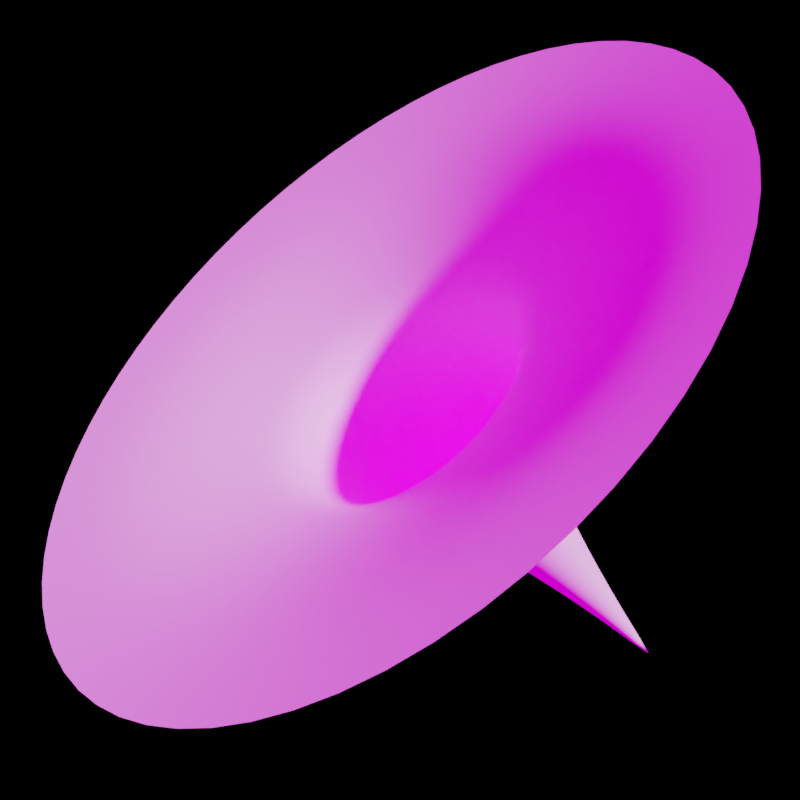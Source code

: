 # Source: wormhole3.blend  (saved by Blender 3.0.42; exported with 4.5.12 LTS)
import bpy
from mathutils import Matrix  # noqa: F401  (used for matrix-valued properties, if any)

bpy.ops.wm.read_factory_settings(use_empty=True)
scene = bpy.context.scene
scene.name = 'Scene'

# ---- collections
col_collection = bpy.data.collections.new('Collection'); scene.collection.children.link(col_collection)

# ---- images (referenced by path relative to the original .blend; pixels are not part of the script)
import os
ASSET_DIR = os.environ.get("B2B_ASSET_DIR", "")  # directory of the original .blend (textures are referenced by path, not embedded)
HERE = os.path.dirname(os.path.abspath(__file__))  # packed textures are extracted next to this script under _unpacked/

def load_image(name, relpath, width, height, colorspace="sRGB"):
    """Load a texture the original file referenced (path relative to the .blend, or extracted next to this script)."""
    p = next((c for c in (os.path.join(HERE, relpath), os.path.join(ASSET_DIR, relpath)) if relpath and os.path.exists(c)), "")
    if p:
        img = bpy.data.images.load(p, check_existing=True)
        img.name = name
    else:  # same state as the original file: an image datablock whose file is absent (Cycles renders it pink)
        img = bpy.data.images.new(name, width, height)
        img.source = "FILE"
        img.filepath = "//" + (relpath or name)
    img.colorspace_settings.name = colorspace
    return img
img_blackwhole_png = load_image('blackwhole.png', 'blackwhole.png', 1024, 1024, 'sRGB')

# ---- materials (node trees are filled in below, after node groups)
mat_wormhole = bpy.data.materials.new('wormhole')
mat_wormhole.use_transparent_shadow = False
mat_wormhole.use_raytrace_refraction = True
mat_wormhole.use_screen_refraction = True
mat_wormhole.thickness_mode = 'SLAB'

# ---- material node trees
mat_wormhole.use_nodes = True; mat_wormhole.node_tree.nodes.clear()
_N = mat_wormhole.node_tree.nodes; _L = mat_wormhole.node_tree.links
n0 = _N.new('ShaderNodeOutputMaterial'); n0.name = 'Material Output'; n0.location = (580, 300)
n1 = _N.new('ShaderNodeTexImage'); n1.name = 'Image Texture'; n1.location = (-445, 278)
n1.image = img_blackwhole_png
n2 = _N.new('ShaderNodeBsdfPrincipled'); n2.name = 'Principled BSDF'; n2.location = (-43, 373)
n2.distribution = 'GGX'
n2.subsurface_method = 'RANDOM_WALK_SKIN'
n2.inputs[3].default_value = 1.45
n2.inputs[28].default_value = 1.0
_L.new(n2.outputs[0], n0.inputs[0])
_L.new(n1.outputs[0], n2.inputs[27])
_L.new(n1.outputs[1], n2.inputs[4])
n0.is_active_output = True

# ---- world
world_world = bpy.data.worlds.new('World'); scene.world = world_world
world_world.use_nodes = True; world_world.node_tree.nodes.clear()
_N = world_world.node_tree.nodes; _L = world_world.node_tree.links
n0 = _N.new('ShaderNodeOutputWorld'); n0.name = 'World Output'; n0.location = (300, 300)
n1 = _N.new('ShaderNodeBackground'); n1.name = 'Background'; n1.location = (10, 300)
n1.inputs[0].default_value = (0.0, 0.0, 0.0, 1.0)
_L.new(n1.outputs[0], n0.inputs[0])
n0.is_active_output = True
world_world.color = (0.05088, 0.05088, 0.05088)
world_world.use_sun_shadow = False
world_world.sun_shadow_jitter_overblur = 0.0

# ---- cameras
cam_camera = bpy.data.cameras.new('Camera')
cam_camera.clip_end = 100.0
cam_camera.ortho_scale = 7.314

# ---- meshes
me_circle = bpy.data.meshes.new('Circle')
me_circle.from_pydata([(-8.136e-08, 0.1988, -15.74), (-0.03879, 0.195, -15.74), (-0.07609, 0.1837, -15.74), (-0.1105, 0.1653, -15.74), (-0.1406, 0.1406, -15.74), (-0.1653, 0.1105, -15.74), (-0.1837, 0.07609, -15.74), (-0.195, 0.03879, -15.74), (-0.1988, 2.575e-07, -15.74), (-0.195, -0.03879, -15.74), (-0.1837, -0.07609, -15.74), (-0.1653, -0.1105, -15.74), (-0.1406, -0.1406, -15.74), (-0.1105, -0.1653, -15.74), (-0.07609, -0.1837, -15.74), (-0.03879, -0.195, -15.74), (-1.658e-08, -0.1988, -15.74), (0.03879, -0.195, -15.74), (0.07609, -0.1837, -15.74), (0.1105, -0.1653, -15.74), (0.1406, -0.1406, -15.74), (0.1653, -0.1105, -15.74), (0.1837, -0.07609, -15.74), (0.195, -0.03879, -15.74), (0.1988, 4.345e-07, -15.74), (0.195, 0.03879, -15.74), (0.1837, 0.07609, -15.74), (0.1653, 0.1105, -15.74), (0.1406, 0.1406, -15.74), (0.1105, 0.1653, -15.74), (0.07609, 0.1837, -15.74), (0.03879, 0.195, -15.74), (6.632e-08, 1.192e-07, -17.29), (-6.963e-08, 0.3761, -14.47), (-0.07337, 0.3688, -14.47), (-0.1439, 0.3474, -14.47), (-0.2089, 0.3127, -14.47), (-0.2659, 0.2659, -14.47), (-0.3127, 0.2089, -14.47), (-0.3474, 0.1439, -14.47), (-0.3688, 0.07337, -14.47), (-0.3761, 2.086e-07, -14.47), (-0.3688, -0.07336, -14.47), (-0.3474, -0.1439, -14.47), (-0.3127, -0.2089, -14.47), (-0.2659, -0.2659, -14.47), (-0.2089, -0.3127, -14.47), (-0.1439, -0.3474, -14.47), (-0.07337, -0.3688, -14.47), (5.29e-08, -0.3761, -14.47), (0.07337, -0.3688, -14.47), (0.1439, -0.3474, -14.47), (0.2089, -0.3127, -14.47), (0.2659, -0.2659, -14.47), (0.3127, -0.2089, -14.47), (0.3474, -0.1439, -14.47), (0.3688, -0.07336, -14.47), (0.3761, 5.433e-07, -14.47), (0.3688, 0.07337, -14.47), (0.3474, 0.1439, -14.47), (0.3127, 0.2089, -14.47), (0.2659, 0.2659, -14.47), (0.2089, 0.3127, -14.47), (0.1439, 0.3474, -14.47), (0.07336, 0.3688, -14.47), (-4.509e-08, 0.5192, -13.52), (-0.1013, 0.5093, -13.52), (-0.1987, 0.4797, -13.52), (-0.2885, 0.4317, -13.52), (-0.3672, 0.3672, -13.52), (-0.4317, 0.2885, -13.52), (-0.4797, 0.1987, -13.52), (-0.5093, 0.1013, -13.52), (-0.5192, 1.779e-07, -13.52), (-0.5093, -0.1013, -13.52), (-0.4797, -0.1987, -13.52), (-0.4317, -0.2885, -13.52), (-0.3672, -0.3672, -13.52), (-0.2885, -0.4317, -13.52), (-0.1987, -0.4797, -13.52), (-0.1013, -0.5093, -13.52), (1.241e-07, -0.5192, -13.52), (0.1013, -0.5093, -13.52), (0.1987, -0.4797, -13.52), (0.2885, -0.4317, -13.52), (0.3672, -0.3672, -13.52), (0.4317, -0.2885, -13.52), (0.4797, -0.1987, -13.52), (0.5093, -0.1013, -13.52), (0.5192, 6.401e-07, -13.52), (0.5093, 0.1013, -13.52), (0.4797, 0.1987, -13.52), (0.4317, 0.2885, -13.52), (0.3672, 0.3672, -13.52), (0.2885, 0.4317, -13.52), (0.1987, 0.4797, -13.52), (0.1013, 0.5093, -13.52), (-3.23e-08, 0.6699, -12.58), (-0.1307, 0.657, -12.58), (-0.2564, 0.6189, -12.58), (-0.3722, 0.557, -12.58), (-0.4737, 0.4737, -12.58), (-0.557, 0.3722, -12.58), (-0.6189, 0.2564, -12.58), (-0.657, 0.1307, -12.58), (-0.6699, 1.388e-07, -12.58), (-0.657, -0.1307, -12.58), (-0.6189, -0.2564, -12.58), (-0.557, -0.3722, -12.58), (-0.4737, -0.4737, -12.58), (-0.3722, -0.557, -12.58), (-0.2564, -0.6189, -12.58), (-0.1307, -0.657, -12.58), (1.86e-07, -0.6699, -12.58), (0.1307, -0.657, -12.58), (0.2564, -0.6189, -12.58), (0.3722, -0.557, -12.58), (0.4737, -0.4737, -12.58), (0.557, -0.3722, -12.58), (0.6189, -0.2564, -12.58), (0.657, -0.1307, -12.58), (0.6699, 7.35e-07, -12.58), (0.657, 0.1307, -12.58), (0.6189, 0.2564, -12.58), (0.557, 0.3722, -12.58), (0.4737, 0.4737, -12.58), (0.3722, 0.557, -12.58), (0.2564, 0.6189, -12.58), (0.1307, 0.657, -12.58), (-8.952e-09, 0.8257, -11.69), (-0.1611, 0.8098, -11.69), (-0.316, 0.7628, -11.69), (-0.4587, 0.6865, -11.69), (-0.5838, 0.5838, -11.69), (-0.6865, 0.4587, -11.69), (-0.7628, 0.316, -11.69), (-0.8098, 0.1611, -11.69), (-0.8257, 1.026e-07, -11.69), (-0.8098, -0.1611, -11.69), (-0.7628, -0.316, -11.69), (-0.6865, -0.4587, -11.69), (-0.5838, -0.5838, -11.69), (-0.4587, -0.6865, -11.69), (-0.316, -0.7628, -11.69), (-0.1611, -0.8098, -11.69), (2.601e-07, -0.8257, -11.69), (0.1611, -0.8098, -11.69), (0.316, -0.7628, -11.69), (0.4587, -0.6865, -11.69), (0.5838, -0.5838, -11.69), (0.6865, -0.4587, -11.69), (0.7628, -0.316, -11.69), (0.8098, -0.1611, -11.69), (0.8257, 8.375e-07, -11.69), (0.8098, 0.1611, -11.69), (0.7628, 0.316, -11.69), (0.6865, 0.4587, -11.69), (0.5838, 0.5838, -11.69), (0.4587, 0.6865, -11.69), (0.316, 0.7628, -11.69), (0.1611, 0.8098, -11.69), (1.606e-08, 0.9938, -10.79), (-0.1939, 0.9747, -10.79), (-0.3803, 0.9182, -10.79), (-0.5521, 0.8263, -10.79), (-0.7027, 0.7027, -10.79), (-0.8263, 0.5521, -10.79), (-0.9182, 0.3803, -10.79), (-0.9747, 0.1939, -10.79), (-0.9938, 6.508e-08, -10.79), (-0.9747, -0.1939, -10.79), (-0.9182, -0.3803, -10.79), (-0.8263, -0.5521, -10.79), (-0.7027, -0.7027, -10.79), (-0.5521, -0.8263, -10.79), (-0.3803, -0.9182, -10.79), (-0.1939, -0.9747, -10.79), (3.399e-07, -0.9938, -10.79), (0.1939, -0.9747, -10.79), (0.3803, -0.9182, -10.79), (0.5521, -0.8263, -10.79), (0.7027, -0.7027, -10.79), (0.8263, -0.5521, -10.79), (0.9182, -0.3803, -10.79), (0.9747, -0.1939, -10.79), (0.9938, 9.497e-07, -10.79), (0.9747, 0.1939, -10.79), (0.9182, 0.3803, -10.79), (0.8263, 0.5521, -10.79), (0.7027, 0.7027, -10.79), (0.5521, 0.8263, -10.79), (0.3803, 0.9182, -10.79), (0.1939, 0.9747, -10.79), (4.942e-08, 1.173, -9.911), (-0.2288, 1.15, -9.911), (-0.4489, 1.084, -9.911), (-0.6517, 0.9753, -9.911), (-0.8294, 0.8294, -9.911), (-0.9753, 0.6517, -9.911), (-1.084, 0.4489, -9.911), (-1.15, 0.2288, -9.911), (-1.173, 2.208e-08, -9.911), (-1.15, -0.2288, -9.911), (-1.084, -0.4489, -9.911), (-0.9753, -0.6517, -9.911), (-0.8294, -0.8294, -9.911), (-0.6517, -0.9753, -9.911), (-0.4489, -1.084, -9.911), (-0.2288, -1.15, -9.911), (4.316e-07, -1.173, -9.911), (0.2288, -1.15, -9.911), (0.4489, -1.084, -9.911), (0.6517, -0.9753, -9.911), (0.8294, -0.8294, -9.911), (0.9753, -0.6517, -9.911), (1.084, -0.4489, -9.911), (1.15, -0.2288, -9.911), (1.173, 1.066e-06, -9.911), (1.15, 0.2288, -9.911), (1.084, 0.4489, -9.911), (0.9753, 0.6517, -9.911), (0.8294, 0.8294, -9.911), (0.6517, 0.9753, -9.911), (0.4489, 1.084, -9.911), (0.2288, 1.15, -9.911), (8.101e-08, 1.355, -9.1), (-0.2643, 1.329, -9.1), (-0.5184, 1.251, -9.1), (-0.7525, 1.126, -9.1), (-0.9578, 0.9578, -9.1), (-1.126, 0.7525, -9.1), (-1.251, 0.5184, -9.1), (-1.329, 0.2643, -9.1), (-1.355, -2.352e-08, -9.1), (-1.329, -0.2643, -9.1), (-1.251, -0.5184, -9.1), (-1.126, -0.7525, -9.1), (-0.9578, -0.9578, -9.1), (-0.7525, -1.126, -9.1), (-0.5184, -1.251, -9.1), (-0.2643, -1.329, -9.1), (5.224e-07, -1.355, -9.1), (0.2643, -1.329, -9.1), (0.5184, -1.251, -9.1), (0.7525, -1.126, -9.1), (0.9578, -0.9578, -9.1), (1.126, -0.7525, -9.1), (1.251, -0.5184, -9.1), (1.329, -0.2643, -9.1), (1.355, 1.182e-06, -9.1), (1.329, 0.2643, -9.1), (1.251, 0.5184, -9.1), (1.126, 0.7525, -9.1), (0.9578, 0.9578, -9.1), (0.7525, 1.126, -9.1), (0.5184, 1.251, -9.1), (0.2643, 1.329, -9.1), (9.829e-08, 1.549, -8.312), (-0.3023, 1.52, -8.312), (-0.5929, 1.431, -8.312), (-0.8608, 1.288, -8.312), (-1.096, 1.096, -8.312), (-1.288, 0.8608, -8.312), (-1.431, 0.5929, -8.312), (-1.52, 0.3023, -8.312), (-1.549, -7.297e-08, -8.312), (-1.52, -0.3023, -8.312), (-1.431, -0.5929, -8.312), (-1.288, -0.8608, -8.312), (-1.096, -1.096, -8.312), (-0.8608, -1.288, -8.312), (-0.5929, -1.431, -8.312), (-0.3023, -1.52, -8.312), (6.031e-07, -1.549, -8.312), (0.3023, -1.52, -8.312), (0.5929, -1.431, -8.312), (0.8608, -1.288, -8.312), (1.096, -1.096, -8.312), (1.288, -0.8608, -8.312), (1.431, -0.5929, -8.312), (1.52, -0.3023, -8.312), (1.549, 1.306e-06, -8.312), (1.52, 0.3023, -8.312), (1.431, 0.5929, -8.312), (1.288, 0.8608, -8.312), (1.096, 1.096, -8.312), (0.8608, 1.288, -8.312), (0.5929, 1.431, -8.312), (0.3023, 1.52, -8.312), (1.37e-07, 1.817, -7.355), (-0.3545, 1.782, -7.355), (-0.6955, 1.679, -7.355), (-1.01, 1.511, -7.355), (-1.285, 1.285, -7.355), (-1.511, 1.01, -7.355), (-1.679, 0.6955, -7.355), (-1.782, 0.3545, -7.355), (-1.817, -1.474e-07, -7.355), (-1.782, -0.3545, -7.355), (-1.679, -0.6955, -7.355), (-1.511, -1.01, -7.355), (-1.285, -1.285, -7.355), (-1.01, -1.511, -7.355), (-0.6955, -1.679, -7.355), (-0.3545, -1.782, -7.355), (7.292e-07, -1.817, -7.355), (0.3545, -1.782, -7.355), (0.6955, -1.679, -7.355), (1.01, -1.511, -7.355), (1.285, -1.285, -7.355), (1.511, -1.01, -7.355), (1.679, -0.6955, -7.355), (1.782, -0.3545, -7.355), (1.817, 1.47e-06, -7.355), (1.782, 0.3545, -7.355), (1.679, 0.6955, -7.355), (1.511, 1.01, -7.355), (1.285, 1.285, -7.355), (1.01, 1.511, -7.355), (0.6954, 1.679, -7.355), (0.3545, 1.782, -7.355), (1.592e-07, 2.09, -6.522), (-0.4078, 2.05, -6.522), (-0.7999, 1.931, -6.522), (-1.161, 1.738, -6.522), (-1.478, 1.478, -6.522), (-1.738, 1.161, -6.522), (-1.931, 0.7999, -6.522), (-2.05, 0.4078, -6.522), (-2.09, -2.149e-07, -6.522), (-2.05, -0.4078, -6.522), (-1.931, -0.7999, -6.522), (-1.738, -1.161, -6.522), (-1.478, -1.478, -6.522), (-1.161, -1.738, -6.522), (-0.7999, -1.931, -6.522), (-0.4078, -2.05, -6.522), (8.403e-07, -2.09, -6.522), (0.4078, -2.05, -6.522), (0.7999, -1.931, -6.522), (1.161, -1.738, -6.522), (1.478, -1.478, -6.522), (1.738, -1.161, -6.522), (1.931, -0.7999, -6.522), (2.05, -0.4078, -6.522), (2.09, 1.646e-06, -6.522), (2.05, 0.4078, -6.522), (1.931, 0.7999, -6.522), (1.738, 1.161, -6.522), (1.478, 1.478, -6.522), (1.161, 1.738, -6.522), (0.7999, 1.931, -6.522), (0.4078, 2.05, -6.522), (2.041e-07, 2.408, -5.717), (-0.4697, 2.361, -5.717), (-0.9213, 2.224, -5.717), (-1.338, 2.002, -5.717), (-1.702, 1.702, -5.717), (-2.002, 1.338, -5.717), (-2.224, 0.9213, -5.717), (-2.361, 0.4697, -5.717), (-2.408, -2.939e-07, -5.717), (-2.361, -0.4697, -5.717), (-2.224, -0.9213, -5.717), (-2.002, -1.338, -5.717), (-1.702, -1.702, -5.717), (-1.338, -2.002, -5.717), (-0.9213, -2.224, -5.717), (-0.4697, -2.361, -5.717), (9.885e-07, -2.408, -5.717), (0.4697, -2.361, -5.717), (0.9213, -2.224, -5.717), (1.338, -2.002, -5.717), (1.702, -1.702, -5.717), (2.002, -1.338, -5.717), (2.224, -0.9213, -5.717), (2.361, -0.4697, -5.717), (2.408, 1.849e-06, -5.717), (2.361, 0.4697, -5.717), (2.224, 0.9213, -5.717), (2.002, 1.338, -5.717), (1.702, 1.702, -5.717), (1.338, 2.002, -5.717), (0.9213, 2.224, -5.717), (0.4697, 2.361, -5.717), (2.601e-07, 2.761, -5.007), (-0.5387, 2.708, -5.007), (-1.057, 2.551, -5.007), (-1.534, 2.296, -5.007), (-1.953, 1.953, -5.007), (-2.296, 1.534, -5.007), (-2.551, 1.057, -5.007), (-2.708, 0.5387, -5.007), (-2.761, -3.918e-07, -5.007), (-2.708, -0.5387, -5.007), (-2.551, -1.057, -5.007), (-2.296, -1.534, -5.007), (-1.953, -1.953, -5.007), (-1.534, -2.296, -5.007), (-1.057, -2.551, -5.007), (-0.5387, -2.708, -5.007), (1.16e-06, -2.761, -5.007), (0.5387, -2.708, -5.007), (1.057, -2.551, -5.007), (1.534, -2.296, -5.007), (1.953, -1.953, -5.007), (2.296, -1.534, -5.007), (2.551, -1.057, -5.007), (2.708, -0.5387, -5.007), (2.761, 2.066e-06, -5.007), (2.708, 0.5387, -5.007), (2.551, 1.057, -5.007), (2.296, 1.534, -5.007), (1.953, 1.953, -5.007), (1.534, 2.296, -5.007), (1.057, 2.551, -5.007), (0.5387, 2.708, -5.007), (3.171e-07, 3.194, -4.382), (-0.6231, 3.132, -4.382), (-1.222, 2.951, -4.382), (-1.774, 2.655, -4.382), (-2.258, 2.258, -4.382), (-2.655, 1.774, -4.382), (-2.951, 1.222, -4.382), (-3.132, 0.6231, -4.382), (-3.194, -4.94e-07, -4.382), (-3.132, -0.6231, -4.382), (-2.951, -1.222, -4.382), (-2.655, -1.774, -4.382), (-2.258, -2.258, -4.382), (-1.774, -2.655, -4.382), (-1.222, -2.951, -4.382), (-0.6231, -3.132, -4.382), (1.358e-06, -3.194, -4.382), (0.6231, -3.132, -4.382), (1.222, -2.951, -4.382), (1.774, -2.655, -4.382), (2.258, -2.258, -4.382), (2.655, -1.774, -4.382), (2.951, -1.222, -4.382), (3.132, -0.6231, -4.382), (3.194, 2.349e-06, -4.382), (3.132, 0.6231, -4.382), (2.951, 1.222, -4.382), (2.655, 1.774, -4.382), (2.258, 2.258, -4.382), (1.774, 2.655, -4.382), (1.222, 2.951, -4.382), (0.6231, 3.132, -4.382), (3.945e-07, 3.665, -3.977), (-0.7151, 3.595, -3.977), (-1.403, 3.386, -3.977), (-2.036, 3.048, -3.977), (-2.592, 2.592, -3.977), (-3.048, 2.036, -3.977), (-3.386, 1.403, -3.977), (-3.595, 0.7151, -3.977), (-3.665, -5.967e-07, -3.977), (-3.595, -0.7151, -3.977), (-3.386, -1.403, -3.977), (-3.048, -2.036, -3.977), (-2.592, -2.592, -3.977), (-2.036, -3.048, -3.977), (-1.403, -3.386, -3.977), (-0.7151, -3.595, -3.977), (1.589e-06, -3.665, -3.977), (0.7151, -3.595, -3.977), (1.403, -3.386, -3.977), (2.036, -3.048, -3.977), (2.592, -2.592, -3.977), (3.048, -2.036, -3.977), (3.386, -1.403, -3.977), (3.595, -0.7151, -3.977), (3.665, 2.666e-06, -3.977), (3.595, 0.7151, -3.977), (3.386, 1.403, -3.977), (3.048, 2.036, -3.977), (2.592, 2.592, -3.977), (2.036, 3.048, -3.977), (1.403, 3.386, -3.977), (0.7151, 3.595, -3.977), (4.557e-07, 4.155, -3.758), (-0.8106, 4.075, -3.758), (-1.59, 3.839, -3.758), (-2.308, 3.455, -3.758), (-2.938, 2.938, -3.758), (-3.455, 2.308, -3.758), (-3.839, 1.59, -3.758), (-4.075, 0.8106, -3.758), (-4.155, -7.053e-07, -3.758), (-4.075, -0.8106, -3.758), (-3.839, -1.59, -3.758), (-3.455, -2.308, -3.758), (-2.938, -2.938, -3.758), (-2.308, -3.455, -3.758), (-1.59, -3.839, -3.758), (-0.8106, -4.075, -3.758), (1.81e-06, -4.155, -3.758), (0.8106, -4.075, -3.758), (1.59, -3.839, -3.758), (2.308, -3.455, -3.758), (2.938, -2.938, -3.758), (3.455, -2.308, -3.758), (3.839, -1.59, -3.758), (4.075, -0.8106, -3.758), (4.155, 2.993e-06, -3.758), (4.075, 0.8106, -3.758), (3.839, 1.59, -3.758), (3.455, 2.308, -3.758), (2.938, 2.938, -3.758), (2.308, 3.455, -3.758), (1.59, 3.839, -3.758), (0.8106, 4.075, -3.758), (5.276e-07, 4.702, -3.526), (-0.9172, 4.611, -3.526), (-1.799, 4.344, -3.526), (-2.612, 3.909, -3.526), (-3.324, 3.324, -3.526), (-3.909, 2.612, -3.526), (-4.344, 1.799, -3.526), (-4.611, 0.9172, -3.526), (-4.702, -8.274e-07, -3.526), (-4.611, -0.9172, -3.526), (-4.344, -1.799, -3.526), (-3.909, -2.612, -3.526), (-3.324, -3.324, -3.526), (-2.612, -3.909, -3.526), (-1.799, -4.344, -3.526), (-0.9172, -4.611, -3.526), (2.06e-06, -4.702, -3.526), (0.9172, -4.611, -3.526), (1.799, -4.344, -3.526), (2.612, -3.909, -3.526), (3.324, -3.324, -3.526), (3.909, -2.612, -3.526), (4.344, -1.799, -3.526), (4.611, -0.9172, -3.526), (4.702, 3.357e-06, -3.526), (4.611, 0.9172, -3.526), (4.344, 1.799, -3.526), (3.909, 2.612, -3.526), (3.324, 3.324, -3.526), (2.612, 3.909, -3.526), (1.799, 4.344, -3.526), (0.9172, 4.611, -3.526), (5.903e-07, 5.278, -3.289), (-1.03, 5.177, -3.289), (-2.02, 4.876, -3.289), (-2.932, 4.389, -3.289), (-3.732, 3.732, -3.289), (-4.389, 2.932, -3.289), (-4.876, 2.02, -3.289), (-5.177, 1.03, -3.289), (-5.278, -9.417e-07, -3.289), (-5.177, -1.03, -3.289), (-4.876, -2.02, -3.289), (-4.389, -2.932, -3.289), (-3.732, -3.732, -3.289), (-2.932, -4.389, -3.289), (-2.02, -4.876, -3.289), (-1.03, -5.177, -3.289), (2.31e-06, -5.278, -3.289), (1.03, -5.177, -3.289), (2.02, -4.876, -3.289), (2.932, -4.389, -3.289), (3.732, -3.732, -3.289), (4.389, -2.932, -3.289), (4.876, -2.02, -3.289), (5.177, -1.03, -3.289), (5.278, 3.756e-06, -3.289), (5.177, 1.03, -3.289), (4.876, 2.02, -3.289), (4.389, 2.932, -3.289), (3.732, 3.732, -3.289), (2.932, 4.389, -3.289), (2.02, 4.876, -3.289), (1.03, 5.177, -3.289), (6.614e-07, 5.986, -3.017), (-1.168, 5.871, -3.017), (-2.291, 5.53, -3.017), (-3.326, 4.977, -3.017), (-4.233, 4.233, -3.017), (-4.977, 3.326, -3.017), (-5.53, 2.291, -3.017), (-5.871, 1.168, -3.017), (-5.986, -1.102e-06, -3.017), (-5.871, -1.168, -3.017), (-5.53, -2.291, -3.017), (-4.977, -3.326, -3.017), (-4.233, -4.233, -3.017), (-3.326, -4.977, -3.017), (-2.291, -5.53, -3.017), (-1.168, -5.871, -3.017), (2.612e-06, -5.986, -3.017), (1.168, -5.871, -3.017), (2.291, -5.53, -3.017), (3.326, -4.977, -3.017), (4.233, -4.233, -3.017), (4.977, -3.326, -3.017), (5.53, -2.291, -3.017), (5.871, -1.168, -3.017), (5.986, 4.226e-06, -3.017), (5.871, 1.168, -3.017), (5.53, 2.291, -3.017), (4.977, 3.326, -3.017), (4.233, 4.233, -3.017), (3.326, 4.977, -3.017), (2.291, 5.53, -3.017), (1.168, 5.871, -3.017), (7.579e-07, 6.813, -2.736), (-1.329, 6.682, -2.736), (-2.607, 6.294, -2.736), (-3.785, 5.665, -2.736), (-4.817, 4.817, -2.736), (-5.665, 3.785, -2.736), (-6.294, 2.607, -2.736), (-6.682, 1.329, -2.736), (-6.813, -1.287e-06, -2.736), (-6.682, -1.329, -2.736), (-6.294, -2.607, -2.736), (-5.665, -3.785, -2.736), (-4.817, -4.817, -2.736), (-3.785, -5.665, -2.736), (-2.607, -6.294, -2.736), (-1.329, -6.682, -2.736), (2.978e-06, -6.813, -2.736), (1.329, -6.682, -2.736), (2.607, -6.294, -2.736), (3.785, -5.665, -2.736), (4.817, -4.817, -2.736), (5.665, -3.785, -2.736), (6.294, -2.607, -2.736), (6.682, -1.329, -2.736), (6.813, 4.777e-06, -2.736), (6.682, 1.329, -2.736), (6.294, 2.607, -2.736), (5.665, 3.785, -2.736), (4.817, 4.817, -2.736), (3.785, 5.665, -2.736), (2.607, 6.294, -2.736), (1.329, 6.682, -2.736), (8.551e-07, 7.674, -2.498), (-1.497, 7.526, -2.498), (-2.937, 7.089, -2.498), (-4.263, 6.38, -2.498), (-5.426, 5.426, -2.498), (-6.38, 4.263, -2.498), (-7.089, 2.937, -2.498), (-7.526, 1.497, -2.498), (-7.674, -1.457e-06, -2.498), (-7.526, -1.497, -2.498), (-7.089, -2.937, -2.498), (-6.38, -4.263, -2.498), (-5.426, -5.426, -2.498), (-4.263, -6.38, -2.498), (-2.937, -7.089, -2.498), (-1.497, -7.526, -2.498), (3.355e-06, -7.674, -2.498), (1.497, -7.526, -2.498), (2.937, -7.089, -2.498), (4.263, -6.38, -2.498), (5.426, -5.426, -2.498), (6.38, -4.263, -2.498), (7.089, -2.937, -2.498), (7.526, -1.497, -2.498), (7.674, 5.373e-06, -2.498), (7.526, 1.497, -2.498), (7.089, 2.937, -2.498), (6.38, 4.263, -2.498), (5.426, 5.426, -2.498), (4.263, 6.38, -2.498), (2.937, 7.089, -2.498), (1.497, 7.526, -2.498), (9.951e-07, 8.701, -2.295), (-1.698, 8.534, -2.295), (-3.33, 8.039, -2.295), (-4.834, 7.235, -2.295), (-6.153, 6.153, -2.295), (-7.235, 4.834, -2.295), (-8.039, 3.33, -2.295), (-8.534, 1.698, -2.295), (-8.701, -1.632e-06, -2.295), (-8.534, -1.698, -2.295), (-8.039, -3.33, -2.295), (-7.235, -4.834, -2.295), (-6.153, -6.153, -2.295), (-4.834, -7.235, -2.295), (-3.33, -8.039, -2.295), (-1.698, -8.534, -2.295), (3.83e-06, -8.701, -2.295), (1.698, -8.534, -2.295), (3.33, -8.039, -2.295), (4.834, -7.235, -2.295), (6.153, -6.153, -2.295), (7.235, -4.834, -2.295), (8.039, -3.33, -2.295), (8.534, -1.698, -2.295), (8.701, 6.113e-06, -2.295), (8.534, 1.698, -2.295), (8.039, 3.33, -2.295), (7.235, 4.834, -2.295), (6.153, 6.153, -2.295), (4.834, 7.235, -2.295), (3.33, 8.039, -2.295), (1.698, 8.534, -2.295), (1.045e-06, 9.764, -2.117), (-1.905, 9.577, -2.117), (-3.737, 9.021, -2.117), (-5.425, 8.119, -2.117), (-6.904, 6.904, -2.117), (-8.119, 5.425, -2.117), (-9.021, 3.737, -2.117), (-9.577, 1.905, -2.117), (-9.764, -1.836e-06, -2.117), (-9.577, -1.905, -2.117), (-9.021, -3.737, -2.117), (-8.119, -5.425, -2.117), (-6.904, -6.904, -2.117), (-5.425, -8.119, -2.117), (-3.737, -9.021, -2.117), (-1.905, -9.577, -2.117), (4.227e-06, -9.764, -2.117), (1.905, -9.577, -2.117), (3.737, -9.021, -2.117), (5.425, -8.119, -2.117), (6.904, -6.904, -2.117), (8.119, -5.425, -2.117), (9.021, -3.737, -2.117), (9.577, -1.905, -2.117), (9.764, 6.856e-06, -2.117), (9.577, 1.905, -2.117), (9.021, 3.737, -2.117), (8.119, 5.425, -2.117), (6.904, 6.904, -2.117), (5.425, 8.119, -2.117), (3.737, 9.021, -2.117), (1.905, 9.577, -2.117)], [], [(15, 16, 32), (0, 1, 32), (1, 2, 32), (2, 3, 32), (3, 4, 32), (4, 5, 32), (5, 6, 32), (6, 7, 32), (7, 8, 32), (8, 9, 32), (9, 10, 32), (10, 11, 32), (11, 12, 32), (12, 13, 32), (13, 14, 32), (14, 15, 32), (31, 0, 32), (32, 16, 17), (17, 18, 32), (18, 19, 32), (19, 20, 32), (20, 21, 32), (21, 22, 32), (22, 23, 32), (23, 24, 32), (24, 25, 32), (25, 26, 32), (26, 27, 32), (27, 28, 32), (28, 29, 32), (29, 30, 32), (30, 31, 32), (26, 25, 58, 59), (13, 12, 45, 46), (27, 26, 59, 60), (14, 13, 46, 47), (1, 0, 33, 34), (28, 27, 60, 61), (15, 14, 47, 48), (2, 1, 34, 35), (29, 28, 61, 62), (16, 15, 48, 49), (3, 2, 35, 36), (30, 29, 62, 63), (17, 16, 49, 50), (4, 3, 36, 37), (31, 30, 63, 64), (18, 17, 50, 51), (5, 4, 37, 38), (0, 31, 64, 33), (19, 18, 51, 52), (6, 5, 38, 39), (20, 19, 52, 53), (7, 6, 39, 40), (21, 20, 53, 54), (8, 7, 40, 41), (22, 21, 54, 55), (9, 8, 41, 42), (23, 22, 55, 56), (10, 9, 42, 43), (24, 23, 56, 57), (11, 10, 43, 44), (25, 24, 57, 58), (12, 11, 44, 45), (35, 34, 66, 67), (62, 61, 93, 94), (49, 48, 80, 81), (36, 35, 67, 68), (63, 62, 94, 95), (50, 49, 81, 82), (37, 36, 68, 69), (64, 63, 95, 96), (51, 50, 82, 83), (38, 37, 69, 70), (33, 64, 96, 65), (52, 51, 83, 84), (39, 38, 70, 71), (53, 52, 84, 85), (40, 39, 71, 72), (54, 53, 85, 86), (41, 40, 72, 73), (55, 54, 86, 87), (42, 41, 73, 74), (56, 55, 87, 88), (43, 42, 74, 75), (57, 56, 88, 89), (44, 43, 75, 76), (58, 57, 89, 90), (45, 44, 76, 77), (59, 58, 90, 91), (46, 45, 77, 78), (60, 59, 91, 92), (47, 46, 78, 79), (34, 33, 65, 66), (61, 60, 92, 93), (48, 47, 79, 80), (70, 69, 101, 102), (65, 96, 128, 97), (84, 83, 115, 116), (71, 70, 102, 103), (85, 84, 116, 117), (72, 71, 103, 104), (86, 85, 117, 118), (73, 72, 104, 105), (87, 86, 118, 119), (74, 73, 105, 106), (88, 87, 119, 120), (75, 74, 106, 107), (89, 88, 120, 121), (76, 75, 107, 108), (90, 89, 121, 122), (77, 76, 108, 109), (91, 90, 122, 123), (78, 77, 109, 110), (92, 91, 123, 124), (79, 78, 110, 111), (66, 65, 97, 98), (93, 92, 124, 125), (80, 79, 111, 112), (67, 66, 98, 99), (94, 93, 125, 126), (81, 80, 112, 113), (68, 67, 99, 100), (95, 94, 126, 127), (82, 81, 113, 114), (69, 68, 100, 101), (96, 95, 127, 128), (83, 82, 114, 115), (105, 104, 136, 137), (119, 118, 150, 151), (106, 105, 137, 138), (120, 119, 151, 152), (107, 106, 138, 139), (121, 120, 152, 153), (108, 107, 139, 140), (122, 121, 153, 154), (109, 108, 140, 141), (123, 122, 154, 155), (110, 109, 141, 142), (124, 123, 155, 156), (111, 110, 142, 143), (98, 97, 129, 130), (125, 124, 156, 157), (112, 111, 143, 144), (99, 98, 130, 131), (126, 125, 157, 158), (113, 112, 144, 145), (100, 99, 131, 132), (127, 126, 158, 159), (114, 113, 145, 146), (101, 100, 132, 133), (128, 127, 159, 160), (115, 114, 146, 147), (102, 101, 133, 134), (97, 128, 160, 129), (116, 115, 147, 148), (103, 102, 134, 135), (117, 116, 148, 149), (104, 103, 135, 136), (118, 117, 149, 150), (140, 139, 171, 172), (154, 153, 185, 186), (141, 140, 172, 173), (155, 154, 186, 187), (142, 141, 173, 174), (156, 155, 187, 188), (143, 142, 174, 175), (130, 129, 161, 162), (157, 156, 188, 189), (144, 143, 175, 176), (131, 130, 162, 163), (158, 157, 189, 190), (145, 144, 176, 177), (132, 131, 163, 164), (159, 158, 190, 191), (146, 145, 177, 178), (133, 132, 164, 165), (160, 159, 191, 192), (147, 146, 178, 179), (134, 133, 165, 166), (129, 160, 192, 161), (148, 147, 179, 180), (135, 134, 166, 167), (149, 148, 180, 181), (136, 135, 167, 168), (150, 149, 181, 182), (137, 136, 168, 169), (151, 150, 182, 183), (138, 137, 169, 170), (152, 151, 183, 184), (139, 138, 170, 171), (153, 152, 184, 185), (175, 174, 206, 207), (162, 161, 193, 194), (189, 188, 220, 221), (176, 175, 207, 208), (163, 162, 194, 195), (190, 189, 221, 222), (177, 176, 208, 209), (164, 163, 195, 196), (191, 190, 222, 223), (178, 177, 209, 210), (165, 164, 196, 197), (192, 191, 223, 224), (179, 178, 210, 211), (166, 165, 197, 198), (161, 192, 224, 193), (180, 179, 211, 212), (167, 166, 198, 199), (181, 180, 212, 213), (168, 167, 199, 200), (182, 181, 213, 214), (169, 168, 200, 201), (183, 182, 214, 215), (170, 169, 201, 202), (184, 183, 215, 216), (171, 170, 202, 203), (185, 184, 216, 217), (172, 171, 203, 204), (186, 185, 217, 218), (173, 172, 204, 205), (187, 186, 218, 219), (174, 173, 205, 206), (188, 187, 219, 220), (210, 209, 241, 242), (197, 196, 228, 229), (224, 223, 255, 256), (211, 210, 242, 243), (198, 197, 229, 230), (193, 224, 256, 225), (212, 211, 243, 244), (199, 198, 230, 231), (213, 212, 244, 245), (200, 199, 231, 232), (214, 213, 245, 246), (201, 200, 232, 233), (215, 214, 246, 247), (202, 201, 233, 234), (216, 215, 247, 248), (203, 202, 234, 235), (217, 216, 248, 249), (204, 203, 235, 236), (218, 217, 249, 250), (205, 204, 236, 237), (219, 218, 250, 251), (206, 205, 237, 238), (220, 219, 251, 252), (207, 206, 238, 239), (194, 193, 225, 226), (221, 220, 252, 253), (208, 207, 239, 240), (195, 194, 226, 227), (222, 221, 253, 254), (209, 208, 240, 241), (196, 195, 227, 228), (223, 222, 254, 255), (245, 244, 276, 277), (232, 231, 263, 264), (246, 245, 277, 278), (233, 232, 264, 265), (247, 246, 278, 279), (234, 233, 265, 266), (248, 247, 279, 280), (235, 234, 266, 267), (249, 248, 280, 281), (236, 235, 267, 268), (250, 249, 281, 282), (237, 236, 268, 269), (251, 250, 282, 283), (238, 237, 269, 270), (252, 251, 283, 284), (239, 238, 270, 271), (226, 225, 257, 258), (253, 252, 284, 285), (240, 239, 271, 272), (227, 226, 258, 259), (254, 253, 285, 286), (241, 240, 272, 273), (228, 227, 259, 260), (255, 254, 286, 287), (242, 241, 273, 274), (229, 228, 260, 261), (256, 255, 287, 288), (243, 242, 274, 275), (230, 229, 261, 262), (225, 256, 288, 257), (244, 243, 275, 276), (231, 230, 262, 263), (280, 279, 311, 312), (267, 266, 298, 299), (281, 280, 312, 313), (268, 267, 299, 300), (282, 281, 313, 314), (269, 268, 300, 301), (283, 282, 314, 315), (270, 269, 301, 302), (284, 283, 315, 316), (271, 270, 302, 303), (258, 257, 289, 290), (285, 284, 316, 317), (272, 271, 303, 304), (259, 258, 290, 291), (286, 285, 317, 318), (273, 272, 304, 305), (260, 259, 291, 292), (287, 286, 318, 319), (274, 273, 305, 306), (261, 260, 292, 293), (288, 287, 319, 320), (275, 274, 306, 307), (262, 261, 293, 294), (257, 288, 320, 289), (276, 275, 307, 308), (263, 262, 294, 295), (277, 276, 308, 309), (264, 263, 295, 296), (278, 277, 309, 310), (265, 264, 296, 297), (279, 278, 310, 311), (266, 265, 297, 298), (315, 314, 346, 347), (302, 301, 333, 334), (316, 315, 347, 348), (303, 302, 334, 335), (290, 289, 321, 322), (317, 316, 348, 349), (304, 303, 335, 336), (291, 290, 322, 323), (318, 317, 349, 350), (305, 304, 336, 337), (292, 291, 323, 324), (319, 318, 350, 351), (306, 305, 337, 338), (293, 292, 324, 325), (320, 319, 351, 352), (307, 306, 338, 339), (294, 293, 325, 326), (289, 320, 352, 321), (308, 307, 339, 340), (295, 294, 326, 327), (309, 308, 340, 341), (296, 295, 327, 328), (310, 309, 341, 342), (297, 296, 328, 329), (311, 310, 342, 343), (298, 297, 329, 330), (312, 311, 343, 344), (299, 298, 330, 331), (313, 312, 344, 345), (300, 299, 331, 332), (314, 313, 345, 346), (301, 300, 332, 333), (323, 322, 354, 355), (350, 349, 381, 382), (337, 336, 368, 369), (324, 323, 355, 356), (351, 350, 382, 383), (338, 337, 369, 370), (325, 324, 356, 357), (352, 351, 383, 384), (339, 338, 370, 371), (326, 325, 357, 358), (321, 352, 384, 353), (340, 339, 371, 372), (327, 326, 358, 359), (341, 340, 372, 373), (328, 327, 359, 360), (342, 341, 373, 374), (329, 328, 360, 361), (343, 342, 374, 375), (330, 329, 361, 362), (344, 343, 375, 376), (331, 330, 362, 363), (345, 344, 376, 377), (332, 331, 363, 364), (346, 345, 377, 378), (333, 332, 364, 365), (347, 346, 378, 379), (334, 333, 365, 366), (348, 347, 379, 380), (335, 334, 366, 367), (322, 321, 353, 354), (349, 348, 380, 381), (336, 335, 367, 368), (358, 357, 389, 390), (353, 384, 416, 385), (372, 371, 403, 404), (359, 358, 390, 391), (373, 372, 404, 405), (360, 359, 391, 392), (374, 373, 405, 406), (361, 360, 392, 393), (375, 374, 406, 407), (362, 361, 393, 394), (376, 375, 407, 408), (363, 362, 394, 395), (377, 376, 408, 409), (364, 363, 395, 396), (378, 377, 409, 410), (365, 364, 396, 397), (379, 378, 410, 411), (366, 365, 397, 398), (380, 379, 411, 412), (367, 366, 398, 399), (354, 353, 385, 386), (381, 380, 412, 413), (368, 367, 399, 400), (355, 354, 386, 387), (382, 381, 413, 414), (369, 368, 400, 401), (356, 355, 387, 388), (383, 382, 414, 415), (370, 369, 401, 402), (357, 356, 388, 389), (384, 383, 415, 416), (371, 370, 402, 403), (393, 392, 424, 425), (407, 406, 438, 439), (394, 393, 425, 426), (408, 407, 439, 440), (395, 394, 426, 427), (409, 408, 440, 441), (396, 395, 427, 428), (410, 409, 441, 442), (397, 396, 428, 429), (411, 410, 442, 443), (398, 397, 429, 430), (412, 411, 443, 444), (399, 398, 430, 431), (386, 385, 417, 418), (413, 412, 444, 445), (400, 399, 431, 432), (387, 386, 418, 419), (414, 413, 445, 446), (401, 400, 432, 433), (388, 387, 419, 420), (415, 414, 446, 447), (402, 401, 433, 434), (389, 388, 420, 421), (416, 415, 447, 448), (403, 402, 434, 435), (390, 389, 421, 422), (385, 416, 448, 417), (404, 403, 435, 436), (391, 390, 422, 423), (405, 404, 436, 437), (392, 391, 423, 424), (406, 405, 437, 438), (428, 427, 459, 460), (442, 441, 473, 474), (429, 428, 460, 461), (443, 442, 474, 475), (430, 429, 461, 462), (444, 443, 475, 476), (431, 430, 462, 463), (418, 417, 449, 450), (445, 444, 476, 477), (432, 431, 463, 464), (419, 418, 450, 451), (446, 445, 477, 478), (433, 432, 464, 465), (420, 419, 451, 452), (447, 446, 478, 479), (434, 433, 465, 466), (421, 420, 452, 453), (448, 447, 479, 480), (435, 434, 466, 467), (422, 421, 453, 454), (417, 448, 480, 449), (436, 435, 467, 468), (423, 422, 454, 455), (437, 436, 468, 469), (424, 423, 455, 456), (438, 437, 469, 470), (425, 424, 456, 457), (439, 438, 470, 471), (426, 425, 457, 458), (440, 439, 471, 472), (427, 426, 458, 459), (441, 440, 472, 473), (463, 462, 494, 495), (450, 449, 481, 482), (477, 476, 508, 509), (464, 463, 495, 496), (451, 450, 482, 483), (478, 477, 509, 510), (465, 464, 496, 497), (452, 451, 483, 484), (479, 478, 510, 511), (466, 465, 497, 498), (453, 452, 484, 485), (480, 479, 511, 512), (467, 466, 498, 499), (454, 453, 485, 486), (449, 480, 512, 481), (468, 467, 499, 500), (455, 454, 486, 487), (469, 468, 500, 501), (456, 455, 487, 488), (470, 469, 501, 502), (457, 456, 488, 489), (471, 470, 502, 503), (458, 457, 489, 490), (472, 471, 503, 504), (459, 458, 490, 491), (473, 472, 504, 505), (460, 459, 491, 492), (474, 473, 505, 506), (461, 460, 492, 493), (475, 474, 506, 507), (462, 461, 493, 494), (476, 475, 507, 508), (498, 497, 529, 530), (485, 484, 516, 517), (512, 511, 543, 544), (499, 498, 530, 531), (486, 485, 517, 518), (481, 512, 544, 513), (500, 499, 531, 532), (487, 486, 518, 519), (501, 500, 532, 533), (488, 487, 519, 520), (502, 501, 533, 534), (489, 488, 520, 521), (503, 502, 534, 535), (490, 489, 521, 522), (504, 503, 535, 536), (491, 490, 522, 523), (505, 504, 536, 537), (492, 491, 523, 524), (506, 505, 537, 538), (493, 492, 524, 525), (507, 506, 538, 539), (494, 493, 525, 526), (508, 507, 539, 540), (495, 494, 526, 527), (482, 481, 513, 514), (509, 508, 540, 541), (496, 495, 527, 528), (483, 482, 514, 515), (510, 509, 541, 542), (497, 496, 528, 529), (484, 483, 515, 516), (511, 510, 542, 543), (533, 532, 564, 565), (520, 519, 551, 552), (534, 533, 565, 566), (521, 520, 552, 553), (535, 534, 566, 567), (522, 521, 553, 554), (536, 535, 567, 568), (523, 522, 554, 555), (537, 536, 568, 569), (524, 523, 555, 556), (538, 537, 569, 570), (525, 524, 556, 557), (539, 538, 570, 571), (526, 525, 557, 558), (540, 539, 571, 572), (527, 526, 558, 559), (514, 513, 545, 546), (541, 540, 572, 573), (528, 527, 559, 560), (515, 514, 546, 547), (542, 541, 573, 574), (529, 528, 560, 561), (516, 515, 547, 548), (543, 542, 574, 575), (530, 529, 561, 562), (517, 516, 548, 549), (544, 543, 575, 576), (531, 530, 562, 563), (518, 517, 549, 550), (513, 544, 576, 545), (532, 531, 563, 564), (519, 518, 550, 551), (568, 567, 599, 600), (555, 554, 586, 587), (569, 568, 600, 601), (556, 555, 587, 588), (570, 569, 601, 602), (557, 556, 588, 589), (571, 570, 602, 603), (558, 557, 589, 590), (572, 571, 603, 604), (559, 558, 590, 591), (546, 545, 577, 578), (573, 572, 604, 605), (560, 559, 591, 592), (547, 546, 578, 579), (574, 573, 605, 606), (561, 560, 592, 593), (548, 547, 579, 580), (575, 574, 606, 607), (562, 561, 593, 594), (549, 548, 580, 581), (576, 575, 607, 608), (563, 562, 594, 595), (550, 549, 581, 582), (545, 576, 608, 577), (564, 563, 595, 596), (551, 550, 582, 583), (565, 564, 596, 597), (552, 551, 583, 584), (566, 565, 597, 598), (553, 552, 584, 585), (567, 566, 598, 599), (554, 553, 585, 586), (603, 602, 634, 635), (590, 589, 621, 622), (604, 603, 635, 636), (591, 590, 622, 623), (578, 577, 609, 610), (605, 604, 636, 637), (592, 591, 623, 624), (579, 578, 610, 611), (606, 605, 637, 638), (593, 592, 624, 625), (580, 579, 611, 612), (607, 606, 638, 639), (594, 593, 625, 626), (581, 580, 612, 613), (608, 607, 639, 640), (595, 594, 626, 627), (582, 581, 613, 614), (577, 608, 640, 609), (596, 595, 627, 628), (583, 582, 614, 615), (597, 596, 628, 629), (584, 583, 615, 616), (598, 597, 629, 630), (585, 584, 616, 617), (599, 598, 630, 631), (586, 585, 617, 618), (600, 599, 631, 632), (587, 586, 618, 619), (601, 600, 632, 633), (588, 587, 619, 620), (602, 601, 633, 634), (589, 588, 620, 621), (638, 637, 669, 670), (625, 624, 656, 657), (612, 611, 643, 644), (639, 638, 670, 671), (626, 625, 657, 658), (613, 612, 644, 645), (640, 639, 671, 672), (627, 626, 658, 659), (614, 613, 645, 646), (609, 640, 672, 641), (628, 627, 659, 660), (615, 614, 646, 647), (629, 628, 660, 661), (616, 615, 647, 648), (630, 629, 661, 662), (617, 616, 648, 649), (631, 630, 662, 663), (618, 617, 649, 650), (632, 631, 663, 664), (619, 618, 650, 651), (633, 632, 664, 665), (620, 619, 651, 652), (634, 633, 665, 666), (621, 620, 652, 653), (635, 634, 666, 667), (622, 621, 653, 654), (636, 635, 667, 668), (623, 622, 654, 655), (610, 609, 641, 642), (637, 636, 668, 669), (624, 623, 655, 656), (611, 610, 642, 643), (641, 672, 704, 673), (660, 659, 691, 692), (647, 646, 678, 679), (661, 660, 692, 693), (648, 647, 679, 680), (662, 661, 693, 694), (649, 648, 680, 681), (663, 662, 694, 695), (650, 649, 681, 682), (664, 663, 695, 696), (651, 650, 682, 683), (665, 664, 696, 697), (652, 651, 683, 684), (666, 665, 697, 698), (653, 652, 684, 685), (667, 666, 698, 699), (654, 653, 685, 686), (668, 667, 699, 700), (655, 654, 686, 687), (642, 641, 673, 674), (669, 668, 700, 701), (656, 655, 687, 688), (643, 642, 674, 675), (670, 669, 701, 702), (657, 656, 688, 689), (644, 643, 675, 676), (671, 670, 702, 703), (658, 657, 689, 690), (645, 644, 676, 677), (672, 671, 703, 704), (659, 658, 690, 691), (646, 645, 677, 678), (695, 694, 726, 727), (682, 681, 713, 714), (696, 695, 727, 728), (683, 682, 714, 715), (697, 696, 728, 729), (684, 683, 715, 716), (698, 697, 729, 730), (685, 684, 716, 717), (699, 698, 730, 731), (686, 685, 717, 718), (700, 699, 731, 732), (687, 686, 718, 719), (674, 673, 705, 706), (701, 700, 732, 733), (688, 687, 719, 720), (675, 674, 706, 707), (702, 701, 733, 734), (689, 688, 720, 721), (676, 675, 707, 708), (703, 702, 734, 735), (690, 689, 721, 722), (677, 676, 708, 709), (704, 703, 735, 736), (691, 690, 722, 723), (678, 677, 709, 710), (673, 704, 736, 705), (692, 691, 723, 724), (679, 678, 710, 711), (693, 692, 724, 725), (680, 679, 711, 712), (694, 693, 725, 726), (681, 680, 712, 713)])
me_circle.polygons.foreach_set('use_smooth', [True] * 736)
_uv = me_circle.uv_layers.new(name='UVMap')
_uv.uv.foreach_set('vector', [0.4912, 0.5051, 0.4904, 0.5033, 0.5, 0.5, 0.5096, 0.4967, 0.5101, 0.4986, 0.5, 0.5, 0.5101, 0.4986, 0.5102, 0.5006, 0.5, 0.5, 0.5102, 0.5006, 0.5099, 0.5026, 0.5, 0.5, 0.5099, 0.5026, 0.5092, 0.5045, 0.5, 0.5, 0.5092, 0.5045, 0.5081, 0.5062, 0.5, 0.5, 0.5081, 0.5062, 0.5068, 0.5076, 0.5, 0.5, 0.5068, 0.5076, 0.5051, 0.5088, 0.5, 0.5, 0.5051, 0.5088, 0.5033, 0.5096, 0.5, 0.5, 0.5033, 0.5096, 0.5014, 0.5101, 0.5, 0.5, 0.5014, 0.5101, 0.4994, 0.5102, 0.5, 0.5, 0.4994, 0.5102, 0.4974, 0.5099, 0.5, 0.5, 0.4974, 0.5099, 0.4955, 0.5092, 0.5, 0.5, 0.4955, 0.5092, 0.4938, 0.5081, 0.5, 0.5, 0.4938, 0.5081, 0.4924, 0.5068, 0.5, 0.5, 0.4924, 0.5068, 0.4912, 0.5051, 0.5, 0.5, 0.5088, 0.4949, 0.5096, 0.4967, 0.5, 0.5, 0.5, 0.5, 0.4904, 0.5033, 0.4899, 0.5014, 0.4899, 0.5014, 0.4898, 0.4994, 0.5, 0.5, 0.4898, 0.4994, 0.4901, 0.4974, 0.5, 0.5, 0.4901, 0.4974, 0.4908, 0.4955, 0.5, 0.5, 0.4908, 0.4955, 0.4919, 0.4938, 0.5, 0.5, 0.4919, 0.4938, 0.4932, 0.4924, 0.5, 0.5, 0.4932, 0.4924, 0.4949, 0.4912, 0.5, 0.5, 0.4949, 0.4912, 0.4967, 0.4904, 0.5, 0.5, 0.4967, 0.4904, 0.4986, 0.4899, 0.5, 0.5, 0.4986, 0.4899, 0.5006, 0.4898, 0.5, 0.5, 0.5006, 0.4898, 0.5026, 0.4901, 0.5, 0.5, 0.5026, 0.4901, 0.5045, 0.4908, 0.5, 0.5, 0.5045, 0.4908, 0.5062, 0.4919, 0.5, 0.5, 0.5062, 0.4919, 0.5076, 0.4932, 0.5, 0.5, 0.5076, 0.4932, 0.5088, 0.4949, 0.5, 0.5, 0.5006, 0.4898, 0.4986, 0.4899, 0.5094, 0.4832, 0.5125, 0.4853, 0.4938, 0.5081, 0.4955, 0.5092, 0.4828, 0.5088, 0.4815, 0.5053, 0.5026, 0.4901, 0.5006, 0.4898, 0.5125, 0.4853, 0.5151, 0.488, 0.4924, 0.5068, 0.4938, 0.5081, 0.4815, 0.5053, 0.4808, 0.5016, 0.5101, 0.4986, 0.5096, 0.4967, 0.5183, 0.5059, 0.5168, 0.5094, 0.5045, 0.4908, 0.5026, 0.4901, 0.5151, 0.488, 0.5172, 0.4912, 0.4912, 0.5051, 0.4924, 0.5068, 0.4808, 0.5016, 0.4809, 0.4978, 0.5102, 0.5006, 0.5101, 0.4986, 0.5168, 0.5094, 0.5147, 0.5125, 0.5062, 0.4919, 0.5045, 0.4908, 0.5172, 0.4912, 0.5185, 0.4947, 0.4904, 0.5033, 0.4912, 0.5051, 0.4809, 0.4978, 0.4817, 0.4941, 0.5099, 0.5026, 0.5102, 0.5006, 0.5147, 0.5125, 0.512, 0.5151, 0.5076, 0.4932, 0.5062, 0.4919, 0.5185, 0.4947, 0.5192, 0.4985, 0.4899, 0.5014, 0.4904, 0.5033, 0.4817, 0.4941, 0.4832, 0.4906, 0.5092, 0.5045, 0.5099, 0.5026, 0.512, 0.5151, 0.5088, 0.5172, 0.5088, 0.4949, 0.5076, 0.4932, 0.5192, 0.4985, 0.5191, 0.5022, 0.4898, 0.4994, 0.4899, 0.5014, 0.4832, 0.4906, 0.4853, 0.4875, 0.5081, 0.5062, 0.5092, 0.5045, 0.5088, 0.5172, 0.5053, 0.5185, 0.5096, 0.4967, 0.5088, 0.4949, 0.5191, 0.5022, 0.5183, 0.5059, 0.4901, 0.4974, 0.4898, 0.4994, 0.4853, 0.4875, 0.488, 0.4849, 0.5068, 0.5076, 0.5081, 0.5062, 0.5053, 0.5185, 0.5015, 0.5192, 0.4908, 0.4955, 0.4901, 0.4974, 0.488, 0.4849, 0.4912, 0.4828, 0.5051, 0.5088, 0.5068, 0.5076, 0.5015, 0.5192, 0.4978, 0.5191, 0.4919, 0.4938, 0.4908, 0.4955, 0.4912, 0.4828, 0.4947, 0.4815, 0.5033, 0.5096, 0.5051, 0.5088, 0.4978, 0.5191, 0.4941, 0.5183, 0.4932, 0.4924, 0.4919, 0.4938, 0.4947, 0.4815, 0.4985, 0.4808, 0.5014, 0.5101, 0.5033, 0.5096, 0.4941, 0.5183, 0.4906, 0.5168, 0.4949, 0.4912, 0.4932, 0.4924, 0.4985, 0.4808, 0.5022, 0.4809, 0.4994, 0.5102, 0.5014, 0.5101, 0.4906, 0.5168, 0.4875, 0.5147, 0.4967, 0.4904, 0.4949, 0.4912, 0.5022, 0.4809, 0.5059, 0.4817, 0.4974, 0.5099, 0.4994, 0.5102, 0.4875, 0.5147, 0.4849, 0.512, 0.4986, 0.4899, 0.4967, 0.4904, 0.5059, 0.4817, 0.5094, 0.4832, 0.4955, 0.5092, 0.4974, 0.5099, 0.4849, 0.512, 0.4828, 0.5088, 0.5147, 0.5125, 0.5168, 0.5094, 0.514, 0.5226, 0.5093, 0.5249, 0.5185, 0.4947, 0.5172, 0.4912, 0.5266, 0.5009, 0.5259, 0.5061, 0.4817, 0.4941, 0.4809, 0.4978, 0.4784, 0.4844, 0.4819, 0.4805, 0.512, 0.5151, 0.5147, 0.5125, 0.5093, 0.5249, 0.5043, 0.5263, 0.5192, 0.4985, 0.5185, 0.4947, 0.5259, 0.5061, 0.5242, 0.511, 0.4832, 0.4906, 0.4817, 0.4941, 0.4819, 0.4805, 0.486, 0.4774, 0.5088, 0.5172, 0.512, 0.5151, 0.5043, 0.5263, 0.4991, 0.5266, 0.5191, 0.5022, 0.5192, 0.4985, 0.5242, 0.511, 0.5216, 0.5156, 0.4853, 0.4875, 0.4832, 0.4906, 0.486, 0.4774, 0.4907, 0.4751, 0.5053, 0.5185, 0.5088, 0.5172, 0.4991, 0.5266, 0.4939, 0.5259, 0.5183, 0.5059, 0.5191, 0.5022, 0.5216, 0.5156, 0.5181, 0.5195, 0.488, 0.4849, 0.4853, 0.4875, 0.4907, 0.4751, 0.4957, 0.4737, 0.5015, 0.5192, 0.5053, 0.5185, 0.4939, 0.5259, 0.489, 0.5242, 0.4912, 0.4828, 0.488, 0.4849, 0.4957, 0.4737, 0.5009, 0.4734, 0.4978, 0.5191, 0.5015, 0.5192, 0.489, 0.5242, 0.4844, 0.5216, 0.4947, 0.4815, 0.4912, 0.4828, 0.5009, 0.4734, 0.5061, 0.4741, 0.4941, 0.5183, 0.4978, 0.5191, 0.4844, 0.5216, 0.4805, 0.5181, 0.4985, 0.4808, 0.4947, 0.4815, 0.5061, 0.4741, 0.511, 0.4758, 0.4906, 0.5168, 0.4941, 0.5183, 0.4805, 0.5181, 0.4774, 0.514, 0.5022, 0.4809, 0.4985, 0.4808, 0.511, 0.4758, 0.5156, 0.4784, 0.4875, 0.5147, 0.4906, 0.5168, 0.4774, 0.514, 0.4751, 0.5093, 0.5059, 0.4817, 0.5022, 0.4809, 0.5156, 0.4784, 0.5195, 0.4819, 0.4849, 0.512, 0.4875, 0.5147, 0.4751, 0.5093, 0.4737, 0.5043, 0.5094, 0.4832, 0.5059, 0.4817, 0.5195, 0.4819, 0.5226, 0.486, 0.4828, 0.5088, 0.4849, 0.512, 0.4737, 0.5043, 0.4734, 0.4991, 0.5125, 0.4853, 0.5094, 0.4832, 0.5226, 0.486, 0.5249, 0.4907, 0.4815, 0.5053, 0.4828, 0.5088, 0.4734, 0.4991, 0.4741, 0.4939, 0.5151, 0.488, 0.5125, 0.4853, 0.5249, 0.4907, 0.5263, 0.4957, 0.4808, 0.5016, 0.4815, 0.5053, 0.4741, 0.4939, 0.4758, 0.489, 0.5168, 0.5094, 0.5183, 0.5059, 0.5181, 0.5195, 0.514, 0.5226, 0.5172, 0.4912, 0.5151, 0.488, 0.5263, 0.4957, 0.5266, 0.5009, 0.4809, 0.4978, 0.4808, 0.5016, 0.4758, 0.489, 0.4784, 0.4844, 0.4939, 0.5259, 0.4991, 0.5266, 0.4818, 0.5291, 0.4765, 0.525, 0.5181, 0.5195, 0.5216, 0.5156, 0.5141, 0.5313, 0.5077, 0.5335, 0.4957, 0.4737, 0.4907, 0.4751, 0.5057, 0.4661, 0.5122, 0.4679, 0.489, 0.5242, 0.4939, 0.5259, 0.4765, 0.525, 0.472, 0.5199, 0.5009, 0.4734, 0.4957, 0.4737, 0.5122, 0.4679, 0.5182, 0.4709, 0.4844, 0.5216, 0.489, 0.5242, 0.472, 0.5199, 0.4687, 0.5141, 0.5061, 0.4741, 0.5009, 0.4734, 0.5182, 0.4709, 0.5235, 0.475, 0.4805, 0.5181, 0.4844, 0.5216, 0.4687, 0.5141, 0.4665, 0.5077, 0.511, 0.4758, 0.5061, 0.4741, 0.5235, 0.475, 0.528, 0.4801, 0.4774, 0.514, 0.4805, 0.5181, 0.4665, 0.5077, 0.4657, 0.501, 0.5156, 0.4784, 0.511, 0.4758, 0.528, 0.4801, 0.5313, 0.4859, 0.4751, 0.5093, 0.4774, 0.514, 0.4657, 0.501, 0.4661, 0.4943, 0.5195, 0.4819, 0.5156, 0.4784, 0.5313, 0.4859, 0.5335, 0.4923, 0.4737, 0.5043, 0.4751, 0.5093, 0.4661, 0.4943, 0.4679, 0.4878, 0.5226, 0.486, 0.5195, 0.4819, 0.5335, 0.4923, 0.5343, 0.499, 0.4734, 0.4991, 0.4737, 0.5043, 0.4679, 0.4878, 0.4709, 0.4818, 0.5249, 0.4907, 0.5226, 0.486, 0.5343, 0.499, 0.5339, 0.5057, 0.4741, 0.4939, 0.4734, 0.4991, 0.4709, 0.4818, 0.475, 0.4765, 0.5263, 0.4957, 0.5249, 0.4907, 0.5339, 0.5057, 0.5321, 0.5122, 0.4758, 0.489, 0.4741, 0.4939, 0.475, 0.4765, 0.4801, 0.472, 0.514, 0.5226, 0.5181, 0.5195, 0.5077, 0.5335, 0.501, 0.5343, 0.5266, 0.5009, 0.5263, 0.4957, 0.5321, 0.5122, 0.5291, 0.5182, 0.4784, 0.4844, 0.4758, 0.489, 0.4801, 0.472, 0.4859, 0.4687, 0.5093, 0.5249, 0.514, 0.5226, 0.501, 0.5343, 0.4943, 0.5339, 0.5259, 0.5061, 0.5266, 0.5009, 0.5291, 0.5182, 0.525, 0.5235, 0.4819, 0.4805, 0.4784, 0.4844, 0.4859, 0.4687, 0.4923, 0.4665, 0.5043, 0.5263, 0.5093, 0.5249, 0.4943, 0.5339, 0.4878, 0.5321, 0.5242, 0.511, 0.5259, 0.5061, 0.525, 0.5235, 0.5199, 0.528, 0.486, 0.4774, 0.4819, 0.4805, 0.4923, 0.4665, 0.499, 0.4657, 0.4991, 0.5266, 0.5043, 0.5263, 0.4878, 0.5321, 0.4818, 0.5291, 0.5216, 0.5156, 0.5242, 0.511, 0.5199, 0.528, 0.5141, 0.5313, 0.4907, 0.4751, 0.486, 0.4774, 0.499, 0.4657, 0.5057, 0.4661, 0.4665, 0.5077, 0.4687, 0.5141, 0.4579, 0.4955, 0.4596, 0.4874, 0.528, 0.4801, 0.5235, 0.475, 0.5406, 0.488, 0.5421, 0.4962, 0.4657, 0.501, 0.4665, 0.5077, 0.4596, 0.4874, 0.4628, 0.4798, 0.5313, 0.4859, 0.528, 0.4801, 0.5421, 0.4962, 0.5421, 0.5045, 0.4661, 0.4943, 0.4657, 0.501, 0.4628, 0.4798, 0.4675, 0.4729, 0.5335, 0.4923, 0.5313, 0.4859, 0.5421, 0.5045, 0.5404, 0.5126, 0.4679, 0.4878, 0.4661, 0.4943, 0.4675, 0.4729, 0.4734, 0.4671, 0.5343, 0.499, 0.5335, 0.4923, 0.5404, 0.5126, 0.5372, 0.5202, 0.4709, 0.4818, 0.4679, 0.4878, 0.4734, 0.4671, 0.4803, 0.4625, 0.5339, 0.5057, 0.5343, 0.499, 0.5372, 0.5202, 0.5325, 0.5271, 0.475, 0.4765, 0.4709, 0.4818, 0.4803, 0.4625, 0.488, 0.4594, 0.5321, 0.5122, 0.5339, 0.5057, 0.5325, 0.5271, 0.5266, 0.5329, 0.4801, 0.472, 0.475, 0.4765, 0.488, 0.4594, 0.4962, 0.4579, 0.501, 0.5343, 0.5077, 0.5335, 0.4874, 0.5404, 0.4798, 0.5372, 0.5291, 0.5182, 0.5321, 0.5122, 0.5266, 0.5329, 0.5197, 0.5375, 0.4859, 0.4687, 0.4801, 0.472, 0.4962, 0.4579, 0.5045, 0.4579, 0.4943, 0.5339, 0.501, 0.5343, 0.4798, 0.5372, 0.4729, 0.5325, 0.525, 0.5235, 0.5291, 0.5182, 0.5197, 0.5375, 0.512, 0.5406, 0.4923, 0.4665, 0.4859, 0.4687, 0.5045, 0.4579, 0.5126, 0.4596, 0.4878, 0.5321, 0.4943, 0.5339, 0.4729, 0.5325, 0.4671, 0.5266, 0.5199, 0.528, 0.525, 0.5235, 0.512, 0.5406, 0.5038, 0.5421, 0.499, 0.4657, 0.4923, 0.4665, 0.5126, 0.4596, 0.5202, 0.4628, 0.4818, 0.5291, 0.4878, 0.5321, 0.4671, 0.5266, 0.4625, 0.5197, 0.5141, 0.5313, 0.5199, 0.528, 0.5038, 0.5421, 0.4955, 0.5421, 0.5057, 0.4661, 0.499, 0.4657, 0.5202, 0.4628, 0.5271, 0.4675, 0.4765, 0.525, 0.4818, 0.5291, 0.4625, 0.5197, 0.4594, 0.512, 0.5077, 0.5335, 0.5141, 0.5313, 0.4955, 0.5421, 0.4874, 0.5404, 0.5122, 0.4679, 0.5057, 0.4661, 0.5271, 0.4675, 0.5329, 0.4734, 0.472, 0.5199, 0.4765, 0.525, 0.4594, 0.512, 0.4579, 0.5038, 0.5182, 0.4709, 0.5122, 0.4679, 0.5329, 0.4734, 0.5375, 0.4803, 0.4687, 0.5141, 0.472, 0.5199, 0.4579, 0.5038, 0.4579, 0.4955, 0.5235, 0.475, 0.5182, 0.4709, 0.5375, 0.4803, 0.5406, 0.488, 0.4734, 0.4671, 0.4675, 0.4729, 0.484, 0.4516, 0.4937, 0.4495, 0.5372, 0.5202, 0.5404, 0.5126, 0.5333, 0.5385, 0.5251, 0.5443, 0.4803, 0.4625, 0.4734, 0.4671, 0.4937, 0.4495, 0.5037, 0.4492, 0.5325, 0.5271, 0.5372, 0.5202, 0.5251, 0.5443, 0.516, 0.5484, 0.488, 0.4594, 0.4803, 0.4625, 0.5037, 0.4492, 0.5135, 0.4509, 0.5266, 0.5329, 0.5325, 0.5271, 0.516, 0.5484, 0.5063, 0.5505, 0.4962, 0.4579, 0.488, 0.4594, 0.5135, 0.4509, 0.5229, 0.4545, 0.4798, 0.5372, 0.4874, 0.5404, 0.4615, 0.5333, 0.4557, 0.5251, 0.5197, 0.5375, 0.5266, 0.5329, 0.5063, 0.5505, 0.4963, 0.5508, 0.5045, 0.4579, 0.4962, 0.4579, 0.5229, 0.4545, 0.5313, 0.4598, 0.4729, 0.5325, 0.4798, 0.5372, 0.4557, 0.5251, 0.4516, 0.516, 0.512, 0.5406, 0.5197, 0.5375, 0.4963, 0.5508, 0.4864, 0.5491, 0.5126, 0.4596, 0.5045, 0.4579, 0.5313, 0.4598, 0.5385, 0.4667, 0.4671, 0.5266, 0.4729, 0.5325, 0.4516, 0.516, 0.4495, 0.5063, 0.5038, 0.5421, 0.512, 0.5406, 0.4864, 0.5491, 0.4771, 0.5455, 0.5202, 0.4628, 0.5126, 0.4596, 0.5385, 0.4667, 0.5443, 0.4749, 0.4625, 0.5197, 0.4671, 0.5266, 0.4495, 0.5063, 0.4492, 0.4963, 0.4955, 0.5421, 0.5038, 0.5421, 0.4771, 0.5455, 0.4687, 0.5402, 0.5271, 0.4675, 0.5202, 0.4628, 0.5443, 0.4749, 0.5484, 0.484, 0.4594, 0.512, 0.4625, 0.5197, 0.4492, 0.4963, 0.4509, 0.4865, 0.4874, 0.5404, 0.4955, 0.5421, 0.4687, 0.5402, 0.4615, 0.5333, 0.5329, 0.4734, 0.5271, 0.4675, 0.5484, 0.484, 0.5505, 0.4937, 0.4579, 0.5038, 0.4594, 0.512, 0.4509, 0.4865, 0.4545, 0.4771, 0.5375, 0.4803, 0.5329, 0.4734, 0.5505, 0.4937, 0.5508, 0.5037, 0.4579, 0.4955, 0.4579, 0.5038, 0.4545, 0.4771, 0.4598, 0.4687, 0.5406, 0.488, 0.5375, 0.4803, 0.5508, 0.5037, 0.5491, 0.5136, 0.4596, 0.4874, 0.4579, 0.4955, 0.4598, 0.4687, 0.4667, 0.4615, 0.5421, 0.4962, 0.5406, 0.488, 0.5491, 0.5136, 0.5455, 0.5229, 0.4628, 0.4798, 0.4596, 0.4874, 0.4667, 0.4615, 0.4749, 0.4557, 0.5421, 0.5045, 0.5421, 0.4962, 0.5455, 0.5229, 0.5402, 0.5313, 0.4675, 0.4729, 0.4628, 0.4798, 0.4749, 0.4557, 0.484, 0.4516, 0.5404, 0.5126, 0.5421, 0.5045, 0.5402, 0.5313, 0.5333, 0.5385, 0.5229, 0.4545, 0.5135, 0.4509, 0.545, 0.4601, 0.5519, 0.4697, 0.4557, 0.5251, 0.4615, 0.5333, 0.4404, 0.5082, 0.44, 0.4964, 0.4963, 0.5508, 0.5063, 0.5505, 0.4737, 0.5541, 0.4637, 0.5479, 0.5313, 0.4598, 0.5229, 0.4545, 0.5519, 0.4697, 0.5568, 0.4804, 0.4516, 0.516, 0.4557, 0.5251, 0.44, 0.4964, 0.4418, 0.4848, 0.4864, 0.5491, 0.4963, 0.5508, 0.4637, 0.5479, 0.455, 0.5399, 0.5385, 0.4667, 0.5313, 0.4598, 0.5568, 0.4804, 0.5596, 0.4918, 0.4495, 0.5063, 0.4516, 0.516, 0.4418, 0.4848, 0.4459, 0.4737, 0.4771, 0.5455, 0.4864, 0.5491, 0.455, 0.5399, 0.4481, 0.5303, 0.5443, 0.4749, 0.5385, 0.4667, 0.5596, 0.4918, 0.56, 0.5036, 0.4492, 0.4963, 0.4495, 0.5063, 0.4459, 0.4737, 0.4521, 0.4637, 0.4687, 0.5402, 0.4771, 0.5455, 0.4481, 0.5303, 0.4432, 0.5196, 0.5484, 0.484, 0.5443, 0.4749, 0.56, 0.5036, 0.5582, 0.5152, 0.4509, 0.4865, 0.4492, 0.4963, 0.4521, 0.4637, 0.4601, 0.455, 0.4615, 0.5333, 0.4687, 0.5402, 0.4432, 0.5196, 0.4404, 0.5082, 0.5505, 0.4937, 0.5484, 0.484, 0.5582, 0.5152, 0.5541, 0.5263, 0.4545, 0.4771, 0.4509, 0.4865, 0.4601, 0.455, 0.4697, 0.4481, 0.5508, 0.5037, 0.5505, 0.4937, 0.5541, 0.5263, 0.5479, 0.5363, 0.4598, 0.4687, 0.4545, 0.4771, 0.4697, 0.4481, 0.4804, 0.4432, 0.5491, 0.5136, 0.5508, 0.5037, 0.5479, 0.5363, 0.5399, 0.545, 0.4667, 0.4615, 0.4598, 0.4687, 0.4804, 0.4432, 0.4918, 0.4404, 0.5455, 0.5229, 0.5491, 0.5136, 0.5399, 0.545, 0.5303, 0.5519, 0.4749, 0.4557, 0.4667, 0.4615, 0.4918, 0.4404, 0.5036, 0.44, 0.5402, 0.5313, 0.5455, 0.5229, 0.5303, 0.5519, 0.5196, 0.5568, 0.484, 0.4516, 0.4749, 0.4557, 0.5036, 0.44, 0.5152, 0.4418, 0.5333, 0.5385, 0.5402, 0.5313, 0.5196, 0.5568, 0.5082, 0.5596, 0.4937, 0.4495, 0.484, 0.4516, 0.5152, 0.4418, 0.5263, 0.4459, 0.5251, 0.5443, 0.5333, 0.5385, 0.5082, 0.5596, 0.4964, 0.56, 0.5037, 0.4492, 0.4937, 0.4495, 0.5263, 0.4459, 0.5363, 0.4521, 0.516, 0.5484, 0.5251, 0.5443, 0.4964, 0.56, 0.4848, 0.5582, 0.5135, 0.4509, 0.5037, 0.4492, 0.5363, 0.4521, 0.545, 0.4601, 0.5063, 0.5505, 0.516, 0.5484, 0.4848, 0.5582, 0.4737, 0.5541, 0.56, 0.5036, 0.5596, 0.4918, 0.5631, 0.529, 0.5562, 0.5407, 0.4521, 0.4637, 0.4459, 0.4737, 0.4636, 0.4409, 0.4759, 0.4349, 0.4432, 0.5196, 0.4481, 0.5303, 0.4306, 0.4974, 0.4325, 0.4839, 0.5582, 0.5152, 0.56, 0.5036, 0.5562, 0.5407, 0.5472, 0.5509, 0.4601, 0.455, 0.4521, 0.4637, 0.4759, 0.4349, 0.489, 0.4314, 0.4404, 0.5082, 0.4432, 0.5196, 0.4325, 0.4839, 0.4369, 0.471, 0.5541, 0.5263, 0.5582, 0.5152, 0.5472, 0.5509, 0.5364, 0.5591, 0.4697, 0.4481, 0.4601, 0.455, 0.489, 0.4314, 0.5026, 0.4306, 0.5479, 0.5363, 0.5541, 0.5263, 0.5364, 0.5591, 0.5241, 0.5651, 0.4804, 0.4432, 0.4697, 0.4481, 0.5026, 0.4306, 0.5161, 0.4325, 0.5399, 0.545, 0.5479, 0.5363, 0.5241, 0.5651, 0.511, 0.5686, 0.4918, 0.4404, 0.4804, 0.4432, 0.5161, 0.4325, 0.529, 0.4369, 0.5303, 0.5519, 0.5399, 0.545, 0.511, 0.5686, 0.4974, 0.5694, 0.5036, 0.44, 0.4918, 0.4404, 0.529, 0.4369, 0.5407, 0.4438, 0.5196, 0.5568, 0.5303, 0.5519, 0.4974, 0.5694, 0.4839, 0.5675, 0.5152, 0.4418, 0.5036, 0.44, 0.5407, 0.4438, 0.5509, 0.4528, 0.5082, 0.5596, 0.5196, 0.5568, 0.4839, 0.5675, 0.471, 0.5631, 0.5263, 0.4459, 0.5152, 0.4418, 0.5509, 0.4528, 0.5591, 0.4636, 0.4964, 0.56, 0.5082, 0.5596, 0.471, 0.5631, 0.4593, 0.5562, 0.5363, 0.4521, 0.5263, 0.4459, 0.5591, 0.4636, 0.5651, 0.4759, 0.4848, 0.5582, 0.4964, 0.56, 0.4593, 0.5562, 0.4491, 0.5472, 0.545, 0.4601, 0.5363, 0.4521, 0.5651, 0.4759, 0.5686, 0.489, 0.4737, 0.5541, 0.4848, 0.5582, 0.4491, 0.5472, 0.4409, 0.5364, 0.5519, 0.4697, 0.545, 0.4601, 0.5686, 0.489, 0.5694, 0.5026, 0.44, 0.4964, 0.4404, 0.5082, 0.4369, 0.471, 0.4438, 0.4593, 0.4637, 0.5479, 0.4737, 0.5541, 0.4409, 0.5364, 0.4349, 0.5241, 0.5568, 0.4804, 0.5519, 0.4697, 0.5694, 0.5026, 0.5675, 0.5161, 0.4418, 0.4848, 0.44, 0.4964, 0.4438, 0.4593, 0.4528, 0.4491, 0.455, 0.5399, 0.4637, 0.5479, 0.4349, 0.5241, 0.4314, 0.511, 0.5596, 0.4918, 0.5568, 0.4804, 0.5675, 0.5161, 0.5631, 0.529, 0.4459, 0.4737, 0.4418, 0.4848, 0.4528, 0.4491, 0.4636, 0.4409, 0.4481, 0.5303, 0.455, 0.5399, 0.4314, 0.511, 0.4306, 0.4974, 0.5241, 0.5651, 0.5364, 0.5591, 0.497, 0.5794, 0.4816, 0.5773, 0.5161, 0.4325, 0.5026, 0.4306, 0.5465, 0.4357, 0.5582, 0.446, 0.511, 0.5686, 0.5241, 0.5651, 0.4816, 0.5773, 0.4669, 0.5722, 0.529, 0.4369, 0.5161, 0.4325, 0.5582, 0.446, 0.5676, 0.4584, 0.4974, 0.5694, 0.511, 0.5686, 0.4669, 0.5722, 0.4535, 0.5643, 0.5407, 0.4438, 0.529, 0.4369, 0.5676, 0.4584, 0.5744, 0.4724, 0.4839, 0.5675, 0.4974, 0.5694, 0.4535, 0.5643, 0.4418, 0.554, 0.5509, 0.4528, 0.5407, 0.4438, 0.5744, 0.4724, 0.5784, 0.4874, 0.471, 0.5631, 0.4839, 0.5675, 0.4418, 0.554, 0.4324, 0.5416, 0.5591, 0.4636, 0.5509, 0.4528, 0.5784, 0.4874, 0.5794, 0.503, 0.4593, 0.5562, 0.471, 0.5631, 0.4324, 0.5416, 0.4256, 0.5276, 0.5651, 0.4759, 0.5591, 0.4636, 0.5794, 0.503, 0.5773, 0.5184, 0.4491, 0.5472, 0.4593, 0.5562, 0.4256, 0.5276, 0.4216, 0.5126, 0.5686, 0.489, 0.5651, 0.4759, 0.5773, 0.5184, 0.5722, 0.5331, 0.4409, 0.5364, 0.4491, 0.5472, 0.4216, 0.5126, 0.4206, 0.497, 0.5694, 0.5026, 0.5686, 0.489, 0.5722, 0.5331, 0.5643, 0.5465, 0.4438, 0.4593, 0.4369, 0.471, 0.4584, 0.4324, 0.4724, 0.4256, 0.4349, 0.5241, 0.4409, 0.5364, 0.4206, 0.497, 0.4227, 0.4816, 0.5675, 0.5161, 0.5694, 0.5026, 0.5643, 0.5465, 0.554, 0.5582, 0.4528, 0.4491, 0.4438, 0.4593, 0.4724, 0.4256, 0.4874, 0.4216, 0.4314, 0.511, 0.4349, 0.5241, 0.4227, 0.4816, 0.4278, 0.4669, 0.5631, 0.529, 0.5675, 0.5161, 0.554, 0.5582, 0.5416, 0.5676, 0.4636, 0.4409, 0.4528, 0.4491, 0.4874, 0.4216, 0.503, 0.4206, 0.4306, 0.4974, 0.4314, 0.511, 0.4278, 0.4669, 0.4357, 0.4535, 0.5562, 0.5407, 0.5631, 0.529, 0.5416, 0.5676, 0.5276, 0.5744, 0.4759, 0.4349, 0.4636, 0.4409, 0.503, 0.4206, 0.5184, 0.4227, 0.4325, 0.4839, 0.4306, 0.4974, 0.4357, 0.4535, 0.446, 0.4418, 0.5472, 0.5509, 0.5562, 0.5407, 0.5276, 0.5744, 0.5126, 0.5784, 0.489, 0.4314, 0.4759, 0.4349, 0.5184, 0.4227, 0.5331, 0.4278, 0.4369, 0.471, 0.4325, 0.4839, 0.446, 0.4418, 0.4584, 0.4324, 0.5364, 0.5591, 0.5472, 0.5509, 0.5126, 0.5784, 0.497, 0.5794, 0.5026, 0.4306, 0.489, 0.4314, 0.5331, 0.4278, 0.5465, 0.4357, 0.4418, 0.554, 0.4535, 0.5643, 0.4082, 0.5155, 0.4069, 0.4973, 0.5784, 0.4874, 0.5744, 0.4724, 0.585, 0.5381, 0.5759, 0.5539, 0.4324, 0.5416, 0.4418, 0.554, 0.4069, 0.4973, 0.4092, 0.4792, 0.5794, 0.503, 0.5784, 0.4874, 0.5759, 0.5539, 0.5639, 0.5677, 0.4256, 0.5276, 0.4324, 0.5416, 0.4092, 0.4792, 0.415, 0.4619, 0.5773, 0.5184, 0.5794, 0.503, 0.5639, 0.5677, 0.5495, 0.5789, 0.4216, 0.5126, 0.4256, 0.5276, 0.415, 0.4619, 0.4241, 0.4461, 0.5722, 0.5331, 0.5773, 0.5184, 0.5495, 0.5789, 0.5332, 0.587, 0.4206, 0.497, 0.4216, 0.5126, 0.4241, 0.4461, 0.4361, 0.4323, 0.5643, 0.5465, 0.5722, 0.5331, 0.5332, 0.587, 0.5155, 0.5918, 0.4724, 0.4256, 0.4584, 0.4324, 0.5208, 0.4092, 0.5381, 0.415, 0.4227, 0.4816, 0.4206, 0.497, 0.4361, 0.4323, 0.4505, 0.4211, 0.554, 0.5582, 0.5643, 0.5465, 0.5155, 0.5918, 0.4973, 0.5931, 0.4874, 0.4216, 0.4724, 0.4256, 0.5381, 0.415, 0.5539, 0.4241, 0.4278, 0.4669, 0.4227, 0.4816, 0.4505, 0.4211, 0.4668, 0.413, 0.5416, 0.5676, 0.554, 0.5582, 0.4973, 0.5931, 0.4792, 0.5908, 0.503, 0.4206, 0.4874, 0.4216, 0.5539, 0.4241, 0.5677, 0.4361, 0.4357, 0.4535, 0.4278, 0.4669, 0.4668, 0.413, 0.4845, 0.4082, 0.5276, 0.5744, 0.5416, 0.5676, 0.4792, 0.5908, 0.4619, 0.585, 0.5184, 0.4227, 0.503, 0.4206, 0.5677, 0.4361, 0.5789, 0.4505, 0.446, 0.4418, 0.4357, 0.4535, 0.4845, 0.4082, 0.5027, 0.4069, 0.5126, 0.5784, 0.5276, 0.5744, 0.4619, 0.585, 0.4461, 0.5759, 0.5331, 0.4278, 0.5184, 0.4227, 0.5789, 0.4505, 0.587, 0.4668, 0.4584, 0.4324, 0.446, 0.4418, 0.5027, 0.4069, 0.5208, 0.4092, 0.497, 0.5794, 0.5126, 0.5784, 0.4461, 0.5759, 0.4323, 0.5639, 0.5465, 0.4357, 0.5331, 0.4278, 0.587, 0.4668, 0.5918, 0.4845, 0.4816, 0.5773, 0.497, 0.5794, 0.4323, 0.5639, 0.4211, 0.5495, 0.5582, 0.446, 0.5465, 0.4357, 0.5918, 0.4845, 0.5931, 0.5027, 0.4669, 0.5722, 0.4816, 0.5773, 0.4211, 0.5495, 0.413, 0.5332, 0.5676, 0.4584, 0.5582, 0.446, 0.5931, 0.5027, 0.5908, 0.5208, 0.4535, 0.5643, 0.4669, 0.5722, 0.413, 0.5332, 0.4082, 0.5155, 0.5744, 0.4724, 0.5676, 0.4584, 0.5908, 0.5208, 0.585, 0.5381, 0.4241, 0.4461, 0.415, 0.4619, 0.4586, 0.4012, 0.4787, 0.395, 0.5332, 0.587, 0.5495, 0.5789, 0.4795, 0.6052, 0.4594, 0.5992, 0.4361, 0.4323, 0.4241, 0.4461, 0.4787, 0.395, 0.4995, 0.3929, 0.5155, 0.5918, 0.5332, 0.587, 0.4594, 0.5992, 0.4409, 0.5893, 0.5381, 0.415, 0.5208, 0.4092, 0.5888, 0.4401, 0.5988, 0.4586, 0.4505, 0.4211, 0.4361, 0.4323, 0.4995, 0.3929, 0.5205, 0.3948, 0.4973, 0.5931, 0.5155, 0.5918, 0.4409, 0.5893, 0.4246, 0.5761, 0.5539, 0.4241, 0.5381, 0.415, 0.5988, 0.4586, 0.605, 0.4787, 0.4668, 0.413, 0.4505, 0.4211, 0.5205, 0.3948, 0.5406, 0.4009, 0.4792, 0.5908, 0.4973, 0.5931, 0.4246, 0.5761, 0.4112, 0.5599, 0.5677, 0.4361, 0.5539, 0.4241, 0.605, 0.4787, 0.6071, 0.4995, 0.4845, 0.4082, 0.4668, 0.413, 0.5406, 0.4009, 0.5591, 0.4107, 0.4619, 0.585, 0.4792, 0.5908, 0.4112, 0.5599, 0.4012, 0.5414, 0.5789, 0.4505, 0.5677, 0.4361, 0.6071, 0.4995, 0.6052, 0.5205, 0.5027, 0.4069, 0.4845, 0.4082, 0.5591, 0.4107, 0.5754, 0.4239, 0.4461, 0.5759, 0.4619, 0.585, 0.4012, 0.5414, 0.395, 0.5213, 0.587, 0.4668, 0.5789, 0.4505, 0.6052, 0.5205, 0.5992, 0.5406, 0.5208, 0.4092, 0.5027, 0.4069, 0.5754, 0.4239, 0.5888, 0.4401, 0.4323, 0.5639, 0.4461, 0.5759, 0.395, 0.5213, 0.3929, 0.5005, 0.5918, 0.4845, 0.587, 0.4668, 0.5992, 0.5406, 0.5893, 0.5591, 0.4211, 0.5495, 0.4323, 0.5639, 0.3929, 0.5005, 0.3948, 0.4795, 0.5931, 0.5027, 0.5918, 0.4845, 0.5893, 0.5591, 0.5761, 0.5754, 0.413, 0.5332, 0.4211, 0.5495, 0.3948, 0.4795, 0.4008, 0.4594, 0.5908, 0.5208, 0.5931, 0.5027, 0.5761, 0.5754, 0.5599, 0.5888, 0.4082, 0.5155, 0.413, 0.5332, 0.4008, 0.4594, 0.4107, 0.4409, 0.585, 0.5381, 0.5908, 0.5208, 0.5599, 0.5888, 0.5414, 0.5988, 0.4069, 0.4973, 0.4082, 0.5155, 0.4107, 0.4409, 0.4239, 0.4246, 0.5759, 0.5539, 0.585, 0.5381, 0.5414, 0.5988, 0.5213, 0.605, 0.4092, 0.4792, 0.4069, 0.4973, 0.4239, 0.4246, 0.4401, 0.4112, 0.5639, 0.5677, 0.5759, 0.5539, 0.5213, 0.605, 0.5005, 0.6071, 0.415, 0.4619, 0.4092, 0.4792, 0.4401, 0.4112, 0.4586, 0.4012, 0.5495, 0.5789, 0.5639, 0.5677, 0.5005, 0.6071, 0.4795, 0.6052, 0.605, 0.4787, 0.5988, 0.4586, 0.6123, 0.5512, 0.6001, 0.5721, 0.5406, 0.4009, 0.5205, 0.3948, 0.6049, 0.4351, 0.6156, 0.4568, 0.4112, 0.5599, 0.4246, 0.5761, 0.3767, 0.4956, 0.3799, 0.4717, 0.6071, 0.4995, 0.605, 0.4787, 0.6001, 0.5721, 0.5841, 0.5903, 0.5591, 0.4107, 0.5406, 0.4009, 0.6156, 0.4568, 0.6218, 0.4802, 0.4012, 0.5414, 0.4112, 0.5599, 0.3799, 0.4717, 0.3877, 0.4488, 0.6052, 0.5205, 0.6071, 0.4995, 0.5841, 0.5903, 0.5649, 0.6049, 0.5754, 0.4239, 0.5591, 0.4107, 0.6218, 0.4802, 0.6233, 0.5044, 0.395, 0.5213, 0.4012, 0.5414, 0.3877, 0.4488, 0.3999, 0.4279, 0.5992, 0.5406, 0.6052, 0.5205, 0.5649, 0.6049, 0.5432, 0.6156, 0.5888, 0.4401, 0.5754, 0.4239, 0.6233, 0.5044, 0.6201, 0.5283, 0.3929, 0.5005, 0.395, 0.5213, 0.3999, 0.4279, 0.4159, 0.4097, 0.5893, 0.5591, 0.5992, 0.5406, 0.5432, 0.6156, 0.5198, 0.6218, 0.3948, 0.4795, 0.3929, 0.5005, 0.4159, 0.4097, 0.4351, 0.3951, 0.5761, 0.5754, 0.5893, 0.5591, 0.5198, 0.6218, 0.4956, 0.6233, 0.4008, 0.4594, 0.3948, 0.4795, 0.4351, 0.3951, 0.4568, 0.3844, 0.5599, 0.5888, 0.5761, 0.5754, 0.4956, 0.6233, 0.4717, 0.6201, 0.4107, 0.4409, 0.4008, 0.4594, 0.4568, 0.3844, 0.4802, 0.3782, 0.5414, 0.5988, 0.5599, 0.5888, 0.4717, 0.6201, 0.4488, 0.6123, 0.4239, 0.4246, 0.4107, 0.4409, 0.4802, 0.3782, 0.5044, 0.3767, 0.5213, 0.605, 0.5414, 0.5988, 0.4488, 0.6123, 0.4279, 0.6001, 0.4401, 0.4112, 0.4239, 0.4246, 0.5044, 0.3767, 0.5283, 0.3799, 0.5005, 0.6071, 0.5213, 0.605, 0.4279, 0.6001, 0.4097, 0.5841, 0.4586, 0.4012, 0.4401, 0.4112, 0.5283, 0.3799, 0.5512, 0.3877, 0.4795, 0.6052, 0.5005, 0.6071, 0.4097, 0.5841, 0.3951, 0.5649, 0.4787, 0.395, 0.4586, 0.4012, 0.5512, 0.3877, 0.5721, 0.3999, 0.4594, 0.5992, 0.4795, 0.6052, 0.3951, 0.5649, 0.3844, 0.5432, 0.4995, 0.3929, 0.4787, 0.395, 0.5721, 0.3999, 0.5903, 0.4159, 0.4409, 0.5893, 0.4594, 0.5992, 0.3844, 0.5432, 0.3782, 0.5198, 0.5988, 0.4586, 0.5888, 0.4401, 0.6201, 0.5283, 0.6123, 0.5512, 0.5205, 0.3948, 0.4995, 0.3929, 0.5903, 0.4159, 0.6049, 0.4351, 0.4246, 0.5761, 0.4409, 0.5893, 0.3782, 0.5198, 0.3767, 0.4956, 0.5432, 0.6156, 0.5649, 0.6049, 0.4577, 0.635, 0.4321, 0.6242, 0.6201, 0.5283, 0.6233, 0.5044, 0.5888, 0.6102, 0.5656, 0.6254, 0.4159, 0.4097, 0.3999, 0.4279, 0.4874, 0.359, 0.5152, 0.3593, 0.5198, 0.6218, 0.5432, 0.6156, 0.4321, 0.6242, 0.4092, 0.6086, 0.4351, 0.3951, 0.4159, 0.4097, 0.5152, 0.3593, 0.5423, 0.365, 0.4956, 0.6233, 0.5198, 0.6218, 0.4092, 0.6086, 0.3898, 0.5888, 0.4568, 0.3844, 0.4351, 0.3951, 0.5423, 0.365, 0.5679, 0.3758, 0.4717, 0.6201, 0.4956, 0.6233, 0.3898, 0.5888, 0.3746, 0.5656, 0.4802, 0.3782, 0.4568, 0.3844, 0.5679, 0.3758, 0.5908, 0.3914, 0.4488, 0.6123, 0.4717, 0.6201, 0.3746, 0.5656, 0.3642, 0.5398, 0.5044, 0.3767, 0.4802, 0.3782, 0.5908, 0.3914, 0.6102, 0.4112, 0.4279, 0.6001, 0.4488, 0.6123, 0.3642, 0.5398, 0.359, 0.5126, 0.5283, 0.3799, 0.5044, 0.3767, 0.6102, 0.4112, 0.6254, 0.4344, 0.4097, 0.5841, 0.4279, 0.6001, 0.359, 0.5126, 0.3593, 0.4848, 0.5512, 0.3877, 0.5283, 0.3799, 0.6254, 0.4344, 0.6358, 0.4602, 0.3951, 0.5649, 0.4097, 0.5841, 0.3593, 0.4848, 0.365, 0.4577, 0.5721, 0.3999, 0.5512, 0.3877, 0.6358, 0.4602, 0.641, 0.4874, 0.3844, 0.5432, 0.3951, 0.5649, 0.365, 0.4577, 0.3758, 0.4321, 0.5903, 0.4159, 0.5721, 0.3999, 0.641, 0.4874, 0.6407, 0.5152, 0.3782, 0.5198, 0.3844, 0.5432, 0.3758, 0.4321, 0.3914, 0.4092, 0.6123, 0.5512, 0.6201, 0.5283, 0.5656, 0.6254, 0.5398, 0.6358, 0.6049, 0.4351, 0.5903, 0.4159, 0.6407, 0.5152, 0.635, 0.5423, 0.3767, 0.4956, 0.3782, 0.5198, 0.3914, 0.4092, 0.4112, 0.3898, 0.6001, 0.5721, 0.6123, 0.5512, 0.5398, 0.6358, 0.5126, 0.641, 0.6156, 0.4568, 0.6049, 0.4351, 0.635, 0.5423, 0.6242, 0.5679, 0.3799, 0.4717, 0.3767, 0.4956, 0.4112, 0.3898, 0.4344, 0.3746, 0.5841, 0.5903, 0.6001, 0.5721, 0.5126, 0.641, 0.4848, 0.6407, 0.6218, 0.4802, 0.6156, 0.4568, 0.6242, 0.5679, 0.6086, 0.5908, 0.3877, 0.4488, 0.3799, 0.4717, 0.4344, 0.3746, 0.4602, 0.3642, 0.5649, 0.6049, 0.5841, 0.5903, 0.4848, 0.6407, 0.4577, 0.635, 0.6233, 0.5044, 0.6218, 0.4802, 0.6086, 0.5908, 0.5888, 0.6102, 0.3999, 0.4279, 0.3877, 0.4488, 0.4602, 0.3642, 0.4874, 0.359, 0.3746, 0.5656, 0.3898, 0.5888, 0.3427, 0.4548, 0.3545, 0.425, 0.5908, 0.3914, 0.5679, 0.3758, 0.6626, 0.4816, 0.6631, 0.5137, 0.3642, 0.5398, 0.3746, 0.5656, 0.3545, 0.425, 0.372, 0.398, 0.6102, 0.4112, 0.5908, 0.3914, 0.6631, 0.5137, 0.6573, 0.5452, 0.359, 0.5126, 0.3642, 0.5398, 0.372, 0.398, 0.3943, 0.375, 0.6254, 0.4344, 0.6102, 0.4112, 0.6573, 0.5452, 0.6455, 0.575, 0.3593, 0.4848, 0.359, 0.5126, 0.3943, 0.375, 0.4207, 0.3568, 0.6358, 0.4602, 0.6254, 0.4344, 0.6455, 0.575, 0.628, 0.602, 0.365, 0.4577, 0.3593, 0.4848, 0.4207, 0.3568, 0.4502, 0.3441, 0.641, 0.4874, 0.6358, 0.4602, 0.628, 0.602, 0.6057, 0.625, 0.3758, 0.4321, 0.365, 0.4577, 0.4502, 0.3441, 0.4816, 0.3374, 0.6407, 0.5152, 0.641, 0.4874, 0.6057, 0.625, 0.5793, 0.6432, 0.3914, 0.4092, 0.3758, 0.4321, 0.4816, 0.3374, 0.5137, 0.3369, 0.5398, 0.6358, 0.5656, 0.6254, 0.425, 0.6455, 0.398, 0.628, 0.635, 0.5423, 0.6407, 0.5152, 0.5793, 0.6432, 0.5498, 0.6559, 0.4112, 0.3898, 0.3914, 0.4092, 0.5137, 0.3369, 0.5452, 0.3427, 0.5126, 0.641, 0.5398, 0.6358, 0.398, 0.628, 0.375, 0.6057, 0.6242, 0.5679, 0.635, 0.5423, 0.5498, 0.6559, 0.5184, 0.6626, 0.4344, 0.3746, 0.4112, 0.3898, 0.5452, 0.3427, 0.575, 0.3545, 0.4848, 0.6407, 0.5126, 0.641, 0.375, 0.6057, 0.3568, 0.5793, 0.6086, 0.5908, 0.6242, 0.5679, 0.5184, 0.6626, 0.4863, 0.6631, 0.4602, 0.3642, 0.4344, 0.3746, 0.575, 0.3545, 0.602, 0.372, 0.4577, 0.635, 0.4848, 0.6407, 0.3568, 0.5793, 0.3441, 0.5498, 0.5888, 0.6102, 0.6086, 0.5908, 0.4863, 0.6631, 0.4548, 0.6573, 0.4874, 0.359, 0.4602, 0.3642, 0.602, 0.372, 0.625, 0.3943, 0.4321, 0.6242, 0.4577, 0.635, 0.3441, 0.5498, 0.3374, 0.5184, 0.5656, 0.6254, 0.5888, 0.6102, 0.4548, 0.6573, 0.425, 0.6455, 0.5152, 0.3593, 0.4874, 0.359, 0.625, 0.3943, 0.6432, 0.4207, 0.4092, 0.6086, 0.4321, 0.6242, 0.3374, 0.5184, 0.3369, 0.4863, 0.5423, 0.365, 0.5152, 0.3593, 0.6432, 0.4207, 0.6559, 0.4502, 0.3898, 0.5888, 0.4092, 0.6086, 0.3369, 0.4863, 0.3427, 0.4548, 0.5679, 0.3758, 0.5423, 0.365, 0.6559, 0.4502, 0.6626, 0.4816, 0.4207, 0.3568, 0.3943, 0.375, 0.5429, 0.3171, 0.5777, 0.329, 0.628, 0.602, 0.6455, 0.575, 0.5304, 0.6854, 0.4936, 0.6877, 0.4502, 0.3441, 0.4207, 0.3568, 0.5777, 0.329, 0.6096, 0.3474, 0.6057, 0.625, 0.628, 0.602, 0.4936, 0.6877, 0.4571, 0.6829, 0.4816, 0.3374, 0.4502, 0.3441, 0.6096, 0.3474, 0.6373, 0.3718, 0.5793, 0.6432, 0.6057, 0.625, 0.4571, 0.6829, 0.4223, 0.671, 0.5137, 0.3369, 0.4816, 0.3374, 0.6373, 0.3718, 0.6597, 0.401, 0.398, 0.628, 0.425, 0.6455, 0.3146, 0.5304, 0.3123, 0.4936, 0.5498, 0.6559, 0.5793, 0.6432, 0.4223, 0.671, 0.3904, 0.6526, 0.5452, 0.3427, 0.5137, 0.3369, 0.6597, 0.401, 0.6759, 0.434, 0.375, 0.6057, 0.398, 0.628, 0.3123, 0.4936, 0.3171, 0.4571, 0.5184, 0.6626, 0.5498, 0.6559, 0.3904, 0.6526, 0.3627, 0.6282, 0.575, 0.3545, 0.5452, 0.3427, 0.6759, 0.434, 0.6854, 0.4696, 0.3568, 0.5793, 0.375, 0.6057, 0.3171, 0.4571, 0.329, 0.4223, 0.4863, 0.6631, 0.5184, 0.6626, 0.3627, 0.6282, 0.3403, 0.599, 0.602, 0.372, 0.575, 0.3545, 0.6854, 0.4696, 0.6877, 0.5064, 0.3441, 0.5498, 0.3568, 0.5793, 0.329, 0.4223, 0.3474, 0.3904, 0.4548, 0.6573, 0.4863, 0.6631, 0.3403, 0.599, 0.3241, 0.566, 0.625, 0.3943, 0.602, 0.372, 0.6877, 0.5064, 0.6829, 0.5429, 0.3374, 0.5184, 0.3441, 0.5498, 0.3474, 0.3904, 0.3718, 0.3627, 0.425, 0.6455, 0.4548, 0.6573, 0.3241, 0.566, 0.3146, 0.5304, 0.6432, 0.4207, 0.625, 0.3943, 0.6829, 0.5429, 0.671, 0.5777, 0.3369, 0.4863, 0.3374, 0.5184, 0.3718, 0.3627, 0.401, 0.3403, 0.6559, 0.4502, 0.6432, 0.4207, 0.671, 0.5777, 0.6526, 0.6096, 0.3427, 0.4548, 0.3369, 0.4863, 0.401, 0.3403, 0.434, 0.3241, 0.6626, 0.4816, 0.6559, 0.4502, 0.6526, 0.6096, 0.6282, 0.6373, 0.3545, 0.425, 0.3427, 0.4548, 0.434, 0.3241, 0.4696, 0.3146, 0.6631, 0.5137, 0.6626, 0.4816, 0.6282, 0.6373, 0.599, 0.6597, 0.372, 0.398, 0.3545, 0.425, 0.4696, 0.3146, 0.5064, 0.3123, 0.6573, 0.5452, 0.6631, 0.5137, 0.599, 0.6597, 0.566, 0.6759, 0.3943, 0.375, 0.372, 0.398, 0.5064, 0.3123, 0.5429, 0.3171, 0.6455, 0.575, 0.6573, 0.5452, 0.566, 0.6759, 0.5304, 0.6854, 0.6597, 0.401, 0.6373, 0.3718, 0.712, 0.5196, 0.7041, 0.5606, 0.3123, 0.4936, 0.3146, 0.5304, 0.3346, 0.3659, 0.3639, 0.3362, 0.3904, 0.6526, 0.4223, 0.671, 0.2966, 0.563, 0.2882, 0.5221, 0.6759, 0.434, 0.6597, 0.401, 0.7041, 0.5606, 0.6884, 0.5993, 0.3171, 0.4571, 0.3123, 0.4936, 0.3639, 0.3362, 0.3985, 0.3128, 0.3627, 0.6282, 0.3904, 0.6526, 0.2882, 0.5221, 0.288, 0.4804, 0.6854, 0.4696, 0.6759, 0.434, 0.6884, 0.5993, 0.6654, 0.6341, 0.329, 0.4223, 0.3171, 0.4571, 0.3985, 0.3128, 0.437, 0.2966, 0.3403, 0.599, 0.3627, 0.6282, 0.288, 0.4804, 0.2959, 0.4394, 0.6877, 0.5064, 0.6854, 0.4696, 0.6654, 0.6341, 0.6361, 0.6638, 0.3474, 0.3904, 0.329, 0.4223, 0.437, 0.2966, 0.4779, 0.2882, 0.3241, 0.566, 0.3403, 0.599, 0.2959, 0.4394, 0.3116, 0.4007, 0.6829, 0.5429, 0.6877, 0.5064, 0.6361, 0.6638, 0.6015, 0.6872, 0.3718, 0.3627, 0.3474, 0.3904, 0.4779, 0.2882, 0.5196, 0.288, 0.3146, 0.5304, 0.3241, 0.566, 0.3116, 0.4007, 0.3346, 0.3659, 0.671, 0.5777, 0.6829, 0.5429, 0.6015, 0.6872, 0.563, 0.7034, 0.401, 0.3403, 0.3718, 0.3627, 0.5196, 0.288, 0.5606, 0.2959, 0.6526, 0.6096, 0.671, 0.5777, 0.563, 0.7034, 0.5221, 0.7118, 0.434, 0.3241, 0.401, 0.3403, 0.5606, 0.2959, 0.5993, 0.3116, 0.6282, 0.6373, 0.6526, 0.6096, 0.5221, 0.7118, 0.4804, 0.712, 0.4696, 0.3146, 0.434, 0.3241, 0.5993, 0.3116, 0.6341, 0.3346, 0.599, 0.6597, 0.6282, 0.6373, 0.4804, 0.712, 0.4394, 0.7041, 0.5064, 0.3123, 0.4696, 0.3146, 0.6341, 0.3346, 0.6638, 0.3639, 0.566, 0.6759, 0.599, 0.6597, 0.4394, 0.7041, 0.4007, 0.6884, 0.5429, 0.3171, 0.5064, 0.3123, 0.6638, 0.3639, 0.6872, 0.3985, 0.5304, 0.6854, 0.566, 0.6759, 0.4007, 0.6884, 0.3659, 0.6654, 0.5777, 0.329, 0.5429, 0.3171, 0.6872, 0.3985, 0.7034, 0.437, 0.4936, 0.6877, 0.5304, 0.6854, 0.3659, 0.6654, 0.3362, 0.6361, 0.6096, 0.3474, 0.5777, 0.329, 0.7034, 0.437, 0.7118, 0.4779, 0.4571, 0.6829, 0.4936, 0.6877, 0.3362, 0.6361, 0.3128, 0.6015, 0.6373, 0.3718, 0.6096, 0.3474, 0.7118, 0.4779, 0.712, 0.5196, 0.4223, 0.671, 0.4571, 0.6829, 0.3128, 0.6015, 0.2966, 0.563, 0.6361, 0.6638, 0.6654, 0.6341, 0.5235, 0.7398, 0.4762, 0.7398, 0.4779, 0.2882, 0.437, 0.2966, 0.6137, 0.2876, 0.653, 0.3138, 0.3116, 0.4007, 0.2959, 0.4394, 0.3866, 0.2874, 0.4302, 0.2694, 0.6015, 0.6872, 0.6361, 0.6638, 0.4762, 0.7398, 0.4299, 0.7305, 0.5196, 0.288, 0.4779, 0.2882, 0.653, 0.3138, 0.6864, 0.3473, 0.3346, 0.3659, 0.3116, 0.4007, 0.4302, 0.2694, 0.4765, 0.2602, 0.563, 0.7034, 0.6015, 0.6872, 0.4299, 0.7305, 0.3863, 0.7124, 0.5606, 0.2959, 0.5196, 0.288, 0.6864, 0.3473, 0.7126, 0.3866, 0.5221, 0.7118, 0.563, 0.7034, 0.3863, 0.7124, 0.347, 0.6862, 0.5993, 0.3116, 0.5606, 0.2959, 0.7126, 0.3866, 0.7306, 0.4302, 0.4804, 0.712, 0.5221, 0.7118, 0.347, 0.6862, 0.3136, 0.6527, 0.6341, 0.3346, 0.5993, 0.3116, 0.7306, 0.4302, 0.7398, 0.4765, 0.4394, 0.7041, 0.4804, 0.712, 0.3136, 0.6527, 0.2874, 0.6134, 0.6638, 0.3639, 0.6341, 0.3346, 0.7398, 0.4765, 0.7398, 0.5238, 0.4007, 0.6884, 0.4394, 0.7041, 0.2874, 0.6134, 0.2694, 0.5698, 0.6872, 0.3985, 0.6638, 0.3639, 0.7398, 0.5238, 0.7305, 0.5701, 0.3659, 0.6654, 0.4007, 0.6884, 0.2694, 0.5698, 0.2602, 0.5235, 0.7034, 0.437, 0.6872, 0.3985, 0.7305, 0.5701, 0.7124, 0.6137, 0.3362, 0.6361, 0.3659, 0.6654, 0.2602, 0.5235, 0.2602, 0.4762, 0.7118, 0.4779, 0.7034, 0.437, 0.7124, 0.6137, 0.6862, 0.653, 0.3128, 0.6015, 0.3362, 0.6361, 0.2602, 0.4762, 0.2695, 0.4299, 0.712, 0.5196, 0.7118, 0.4779, 0.6862, 0.653, 0.6527, 0.6864, 0.2966, 0.563, 0.3128, 0.6015, 0.2695, 0.4299, 0.2876, 0.3863, 0.7041, 0.5606, 0.712, 0.5196, 0.6527, 0.6864, 0.6134, 0.7126, 0.3639, 0.3362, 0.3346, 0.3659, 0.4765, 0.2602, 0.5238, 0.2602, 0.2882, 0.5221, 0.2966, 0.563, 0.2876, 0.3863, 0.3138, 0.347, 0.6884, 0.5993, 0.7041, 0.5606, 0.6134, 0.7126, 0.5698, 0.7306, 0.3985, 0.3128, 0.3639, 0.3362, 0.5238, 0.2602, 0.5701, 0.2695, 0.288, 0.4804, 0.2882, 0.5221, 0.3138, 0.347, 0.3473, 0.3136, 0.6654, 0.6341, 0.6884, 0.5993, 0.5698, 0.7306, 0.5235, 0.7398, 0.437, 0.2966, 0.3985, 0.3128, 0.5701, 0.2695, 0.6137, 0.2876, 0.2959, 0.4394, 0.288, 0.4804, 0.3473, 0.3136, 0.3866, 0.2874, 0.347, 0.6862, 0.3863, 0.7124, 0.2524, 0.609, 0.2359, 0.5586, 0.7306, 0.4302, 0.7126, 0.3866, 0.7664, 0.5469, 0.7521, 0.598, 0.3136, 0.6527, 0.347, 0.6862, 0.2359, 0.5586, 0.2295, 0.5059, 0.7398, 0.4765, 0.7306, 0.4302, 0.7521, 0.598, 0.7282, 0.6453, 0.2874, 0.6134, 0.3136, 0.6527, 0.2295, 0.5059, 0.2336, 0.4531, 0.7398, 0.5238, 0.7398, 0.4765, 0.7282, 0.6453, 0.6954, 0.687, 0.2694, 0.5698, 0.2874, 0.6134, 0.2336, 0.4531, 0.2479, 0.402, 0.7305, 0.5701, 0.7398, 0.5238, 0.6954, 0.687, 0.6552, 0.7216, 0.2602, 0.5235, 0.2694, 0.5698, 0.2479, 0.402, 0.2718, 0.3547, 0.7124, 0.6137, 0.7305, 0.5701, 0.6552, 0.7216, 0.609, 0.7476, 0.2602, 0.4762, 0.2602, 0.5235, 0.2718, 0.3547, 0.3046, 0.313, 0.6862, 0.653, 0.7124, 0.6137, 0.609, 0.7476, 0.5586, 0.7641, 0.2695, 0.4299, 0.2602, 0.4762, 0.3046, 0.313, 0.3448, 0.2784, 0.6527, 0.6864, 0.6862, 0.653, 0.5586, 0.7641, 0.5059, 0.7705, 0.2876, 0.3863, 0.2695, 0.4299, 0.3448, 0.2784, 0.391, 0.2524, 0.6134, 0.7126, 0.6527, 0.6864, 0.5059, 0.7705, 0.4531, 0.7664, 0.5238, 0.2602, 0.4765, 0.2602, 0.6453, 0.2718, 0.687, 0.3046, 0.3138, 0.347, 0.2876, 0.3863, 0.391, 0.2524, 0.4414, 0.2359, 0.5698, 0.7306, 0.6134, 0.7126, 0.4531, 0.7664, 0.402, 0.7521, 0.5701, 0.2695, 0.5238, 0.2602, 0.687, 0.3046, 0.7216, 0.3448, 0.3473, 0.3136, 0.3138, 0.347, 0.4414, 0.2359, 0.4941, 0.2295, 0.5235, 0.7398, 0.5698, 0.7306, 0.402, 0.7521, 0.3547, 0.7282, 0.6137, 0.2876, 0.5701, 0.2695, 0.7216, 0.3448, 0.7476, 0.391, 0.3866, 0.2874, 0.3473, 0.3136, 0.4941, 0.2295, 0.5469, 0.2336, 0.4762, 0.7398, 0.5235, 0.7398, 0.3547, 0.7282, 0.313, 0.6954, 0.653, 0.3138, 0.6137, 0.2876, 0.7476, 0.391, 0.7641, 0.4414, 0.4302, 0.2694, 0.3866, 0.2874, 0.5469, 0.2336, 0.598, 0.2479, 0.4299, 0.7305, 0.4762, 0.7398, 0.313, 0.6954, 0.2784, 0.6552, 0.6864, 0.3473, 0.653, 0.3138, 0.7641, 0.4414, 0.7705, 0.4941, 0.4765, 0.2602, 0.4302, 0.2694, 0.598, 0.2479, 0.6453, 0.2718, 0.3863, 0.7124, 0.4299, 0.7305, 0.2784, 0.6552, 0.2524, 0.609, 0.7126, 0.3866, 0.6864, 0.3473, 0.7705, 0.4941, 0.7664, 0.5469, 0.2479, 0.402, 0.2336, 0.4531, 0.2755, 0.2909, 0.3206, 0.2512, 0.6552, 0.7216, 0.6954, 0.687, 0.5705, 0.7986, 0.5109, 0.8066, 0.2718, 0.3547, 0.2479, 0.402, 0.3206, 0.2512, 0.3726, 0.2209, 0.609, 0.7476, 0.6552, 0.7216, 0.5109, 0.8066, 0.4509, 0.8028, 0.3046, 0.313, 0.2718, 0.3547, 0.3726, 0.2209, 0.4295, 0.2014, 0.5586, 0.7641, 0.609, 0.7476, 0.4509, 0.8028, 0.3928, 0.7874, 0.3448, 0.2784, 0.3046, 0.313, 0.4295, 0.2014, 0.4891, 0.1934, 0.5059, 0.7705, 0.5586, 0.7641, 0.3928, 0.7874, 0.3388, 0.761, 0.391, 0.2524, 0.3448, 0.2784, 0.4891, 0.1934, 0.5491, 0.1972, 0.4531, 0.7664, 0.5059, 0.7705, 0.3388, 0.761, 0.2909, 0.7245, 0.687, 0.3046, 0.6453, 0.2718, 0.7791, 0.3726, 0.7986, 0.4295, 0.4414, 0.2359, 0.391, 0.2524, 0.5491, 0.1972, 0.6072, 0.2126, 0.402, 0.7521, 0.4531, 0.7664, 0.2909, 0.7245, 0.2512, 0.6794, 0.7216, 0.3448, 0.687, 0.3046, 0.7986, 0.4295, 0.8066, 0.4891, 0.4941, 0.2295, 0.4414, 0.2359, 0.6072, 0.2126, 0.6612, 0.239, 0.3547, 0.7282, 0.402, 0.7521, 0.2512, 0.6794, 0.2209, 0.6274, 0.7476, 0.391, 0.7216, 0.3448, 0.8066, 0.4891, 0.8028, 0.5491, 0.5469, 0.2336, 0.4941, 0.2295, 0.6612, 0.239, 0.7091, 0.2755, 0.313, 0.6954, 0.3547, 0.7282, 0.2209, 0.6274, 0.2014, 0.5705, 0.7641, 0.4414, 0.7476, 0.391, 0.8028, 0.5491, 0.7874, 0.6072, 0.598, 0.2479, 0.5469, 0.2336, 0.7091, 0.2755, 0.7488, 0.3206, 0.2784, 0.6552, 0.313, 0.6954, 0.2014, 0.5705, 0.1934, 0.5109, 0.7705, 0.4941, 0.7641, 0.4414, 0.7874, 0.6072, 0.761, 0.6612, 0.6453, 0.2718, 0.598, 0.2479, 0.7488, 0.3206, 0.7791, 0.3726, 0.2524, 0.609, 0.2784, 0.6552, 0.1934, 0.5109, 0.1972, 0.4509, 0.7664, 0.5469, 0.7705, 0.4941, 0.761, 0.6612, 0.7245, 0.7091, 0.2359, 0.5586, 0.2524, 0.609, 0.1972, 0.4509, 0.2126, 0.3928, 0.7521, 0.598, 0.7664, 0.5469, 0.7245, 0.7091, 0.6794, 0.7488, 0.2295, 0.5059, 0.2359, 0.5586, 0.2126, 0.3928, 0.239, 0.3388, 0.7282, 0.6453, 0.7521, 0.598, 0.6794, 0.7488, 0.6274, 0.7791, 0.2336, 0.4531, 0.2295, 0.5059, 0.239, 0.3388, 0.2755, 0.2909, 0.6954, 0.687, 0.7282, 0.6453, 0.6274, 0.7791, 0.5705, 0.7986, 0.4891, 0.1934, 0.4295, 0.2014, 0.543, 0.1535, 0.6098, 0.1685, 0.3388, 0.761, 0.3928, 0.7874, 0.2717, 0.7642, 0.2246, 0.7146, 0.5491, 0.1972, 0.4891, 0.1934, 0.6098, 0.1685, 0.6723, 0.1963, 0.2909, 0.7245, 0.3388, 0.761, 0.2246, 0.7146, 0.188, 0.6568, 0.7986, 0.4295, 0.7791, 0.3726, 0.8482, 0.4746, 0.8465, 0.543, 0.6072, 0.2126, 0.5491, 0.1972, 0.6723, 0.1963, 0.7283, 0.2358, 0.2512, 0.6794, 0.2909, 0.7245, 0.188, 0.6568, 0.1634, 0.5929, 0.8066, 0.4891, 0.7986, 0.4295, 0.8465, 0.543, 0.8315, 0.6098, 0.6612, 0.239, 0.6072, 0.2126, 0.7283, 0.2358, 0.7754, 0.2854, 0.2209, 0.6274, 0.2512, 0.6794, 0.1634, 0.5929, 0.1518, 0.5254, 0.8028, 0.5491, 0.8066, 0.4891, 0.8315, 0.6098, 0.8037, 0.6723, 0.7091, 0.2755, 0.6612, 0.239, 0.7754, 0.2854, 0.812, 0.3432, 0.2014, 0.5705, 0.2209, 0.6274, 0.1518, 0.5254, 0.1535, 0.457, 0.7874, 0.6072, 0.8028, 0.5491, 0.8037, 0.6723, 0.7642, 0.7283, 0.7488, 0.3206, 0.7091, 0.2755, 0.812, 0.3432, 0.8366, 0.4071, 0.1934, 0.5109, 0.2014, 0.5705, 0.1535, 0.457, 0.1685, 0.3902, 0.761, 0.6612, 0.7874, 0.6072, 0.7642, 0.7283, 0.7146, 0.7754, 0.7791, 0.3726, 0.7488, 0.3206, 0.8366, 0.4071, 0.8482, 0.4746, 0.1972, 0.4509, 0.1934, 0.5109, 0.1685, 0.3902, 0.1963, 0.3277, 0.7245, 0.7091, 0.761, 0.6612, 0.7146, 0.7754, 0.6568, 0.812, 0.2126, 0.3928, 0.1972, 0.4509, 0.1963, 0.3277, 0.2358, 0.2717, 0.6794, 0.7488, 0.7245, 0.7091, 0.6568, 0.812, 0.5929, 0.8366, 0.239, 0.3388, 0.2126, 0.3928, 0.2358, 0.2717, 0.2854, 0.2246, 0.6274, 0.7791, 0.6794, 0.7488, 0.5929, 0.8366, 0.5254, 0.8482, 0.2755, 0.2909, 0.239, 0.3388, 0.2854, 0.2246, 0.3432, 0.188, 0.5705, 0.7986, 0.6274, 0.7791, 0.5254, 0.8482, 0.457, 0.8465, 0.3206, 0.2512, 0.2755, 0.2909, 0.3432, 0.188, 0.4071, 0.1634, 0.5109, 0.8066, 0.5705, 0.7986, 0.457, 0.8465, 0.3902, 0.8315, 0.3726, 0.2209, 0.3206, 0.2512, 0.4071, 0.1634, 0.4746, 0.1518, 0.4509, 0.8028, 0.5109, 0.8066, 0.3902, 0.8315, 0.3277, 0.8037, 0.4295, 0.2014, 0.3726, 0.2209, 0.4746, 0.1518, 0.543, 0.1535, 0.3928, 0.7874, 0.4509, 0.8028, 0.3277, 0.8037, 0.2717, 0.7642, 0.7754, 0.2854, 0.7283, 0.2358, 0.8265, 0.2807, 0.863, 0.3486, 0.1518, 0.5254, 0.1634, 0.5929, 0.1067, 0.501, 0.1141, 0.4242, 0.8037, 0.6723, 0.8315, 0.6098, 0.8275, 0.7177, 0.7788, 0.7774, 0.812, 0.3432, 0.7754, 0.2854, 0.863, 0.3486, 0.8855, 0.4223, 0.1535, 0.457, 0.1518, 0.5254, 0.1141, 0.4242, 0.1363, 0.3504, 0.7642, 0.7283, 0.8037, 0.6723, 0.7788, 0.7774, 0.7193, 0.8265, 0.8366, 0.4071, 0.812, 0.3432, 0.8855, 0.4223, 0.8933, 0.499, 0.1685, 0.3902, 0.1535, 0.457, 0.1363, 0.3504, 0.1725, 0.2823, 0.7146, 0.7754, 0.7642, 0.7283, 0.7193, 0.8265, 0.6514, 0.863, 0.8482, 0.4746, 0.8366, 0.4071, 0.8933, 0.499, 0.8859, 0.5758, 0.1963, 0.3277, 0.1685, 0.3902, 0.1725, 0.2823, 0.2212, 0.2226, 0.6568, 0.812, 0.7146, 0.7754, 0.6514, 0.863, 0.5777, 0.8855, 0.2358, 0.2717, 0.1963, 0.3277, 0.2212, 0.2226, 0.2807, 0.1735, 0.5929, 0.8366, 0.6568, 0.812, 0.5777, 0.8855, 0.501, 0.8933, 0.2854, 0.2246, 0.2358, 0.2717, 0.2807, 0.1735, 0.3486, 0.137, 0.5254, 0.8482, 0.5929, 0.8366, 0.501, 0.8933, 0.4242, 0.8859, 0.3432, 0.188, 0.2854, 0.2246, 0.3486, 0.137, 0.4223, 0.1145, 0.457, 0.8465, 0.5254, 0.8482, 0.4242, 0.8859, 0.3504, 0.8637, 0.4071, 0.1634, 0.3432, 0.188, 0.4223, 0.1145, 0.499, 0.1067, 0.3902, 0.8315, 0.457, 0.8465, 0.3504, 0.8637, 0.2823, 0.8275, 0.4746, 0.1518, 0.4071, 0.1634, 0.499, 0.1067, 0.5758, 0.1141, 0.3277, 0.8037, 0.3902, 0.8315, 0.2823, 0.8275, 0.2226, 0.7788, 0.543, 0.1535, 0.4746, 0.1518, 0.5758, 0.1141, 0.6496, 0.1363, 0.2717, 0.7642, 0.3277, 0.8037, 0.2226, 0.7788, 0.1735, 0.7193, 0.6098, 0.1685, 0.543, 0.1535, 0.6496, 0.1363, 0.7177, 0.1725, 0.2246, 0.7146, 0.2717, 0.7642, 0.1735, 0.7193, 0.137, 0.6514, 0.6723, 0.1963, 0.6098, 0.1685, 0.7177, 0.1725, 0.7774, 0.2212, 0.188, 0.6568, 0.2246, 0.7146, 0.137, 0.6514, 0.1145, 0.5777, 0.8465, 0.543, 0.8482, 0.4746, 0.8859, 0.5758, 0.8637, 0.6496, 0.7283, 0.2358, 0.6723, 0.1963, 0.7774, 0.2212, 0.8265, 0.2807, 0.1634, 0.5929, 0.188, 0.6568, 0.1145, 0.5777, 0.1067, 0.501, 0.8315, 0.6098, 0.8465, 0.543, 0.8637, 0.6496, 0.8275, 0.7177, 0.8859, 0.5758, 0.8933, 0.499, 0.9279, 0.6255, 0.8952, 0.7065, 0.2212, 0.2226, 0.1725, 0.2823, 0.2139, 0.1579, 0.2861, 0.1087, 0.5777, 0.8855, 0.6514, 0.863, 0.5478, 0.9434, 0.4604, 0.9442, 0.2807, 0.1735, 0.2212, 0.2226, 0.2861, 0.1087, 0.3666, 0.07447, 0.501, 0.8933, 0.5777, 0.8855, 0.4604, 0.9442, 0.3745, 0.9279, 0.3486, 0.137, 0.2807, 0.1735, 0.3666, 0.07447, 0.4522, 0.05661, 0.4242, 0.8859, 0.501, 0.8933, 0.3745, 0.9279, 0.2935, 0.8952, 0.4223, 0.1145, 0.3486, 0.137, 0.4522, 0.05661, 0.5396, 0.0558, 0.3504, 0.8637, 0.4242, 0.8859, 0.2935, 0.8952, 0.2203, 0.8474, 0.499, 0.1067, 0.4223, 0.1145, 0.5396, 0.0558, 0.6255, 0.07206, 0.2823, 0.8275, 0.3504, 0.8637, 0.2203, 0.8474, 0.1579, 0.7861, 0.5758, 0.1141, 0.499, 0.1067, 0.6255, 0.07206, 0.7065, 0.1048, 0.2226, 0.7788, 0.2823, 0.8275, 0.1579, 0.7861, 0.1087, 0.7139, 0.6496, 0.1363, 0.5758, 0.1141, 0.7065, 0.1048, 0.7797, 0.1526, 0.1735, 0.7193, 0.2226, 0.7788, 0.1087, 0.7139, 0.07447, 0.6334, 0.7177, 0.1725, 0.6496, 0.1363, 0.7797, 0.1526, 0.8421, 0.2139, 0.137, 0.6514, 0.1735, 0.7193, 0.07447, 0.6334, 0.05661, 0.5478, 0.7774, 0.2212, 0.7177, 0.1725, 0.8421, 0.2139, 0.8913, 0.2861, 0.1145, 0.5777, 0.137, 0.6514, 0.05661, 0.5478, 0.0558, 0.4604, 0.8637, 0.6496, 0.8859, 0.5758, 0.8952, 0.7065, 0.8474, 0.7797, 0.8265, 0.2807, 0.7774, 0.2212, 0.8913, 0.2861, 0.9255, 0.3666, 0.1067, 0.501, 0.1145, 0.5777, 0.0558, 0.4604, 0.07205, 0.3745, 0.8275, 0.7177, 0.8637, 0.6496, 0.8474, 0.7797, 0.7861, 0.8421, 0.863, 0.3486, 0.8265, 0.2807, 0.9255, 0.3666, 0.9434, 0.4522, 0.1141, 0.4242, 0.1067, 0.501, 0.07205, 0.3745, 0.1048, 0.2935, 0.7788, 0.7774, 0.8275, 0.7177, 0.7861, 0.8421, 0.7139, 0.8913, 0.8855, 0.4223, 0.863, 0.3486, 0.9434, 0.4522, 0.9442, 0.5396, 0.1363, 0.3504, 0.1141, 0.4242, 0.1048, 0.2935, 0.1526, 0.2203, 0.7193, 0.8265, 0.7788, 0.7774, 0.7139, 0.8913, 0.6334, 0.9255, 0.8933, 0.499, 0.8855, 0.4223, 0.9442, 0.5396, 0.9279, 0.6255, 0.1725, 0.2823, 0.1363, 0.3504, 0.1526, 0.2203, 0.2139, 0.1579, 0.6514, 0.863, 0.7193, 0.8265, 0.6334, 0.9255, 0.5478, 0.9434, 0.5396, 0.0558, 0.4522, 0.05661, 0.577, 0.00553, 0.672, 0.03006, 0.2203, 0.8474, 0.2935, 0.8952, 0.1612, 0.8683, 0.09588, 0.7952, 0.6255, 0.07206, 0.5396, 0.0558, 0.672, 0.03006, 0.7604, 0.07265, 0.1579, 0.7861, 0.2203, 0.8474, 0.09588, 0.7952, 0.04606, 0.7107, 0.7065, 0.1048, 0.6255, 0.07206, 0.7604, 0.07265, 0.8388, 0.1317, 0.1087, 0.7139, 0.1579, 0.7861, 0.04606, 0.7107, 0.01368, 0.618, 0.7797, 0.1526, 0.7065, 0.1048, 0.8388, 0.1317, 0.9041, 0.2048, 0.07447, 0.6334, 0.1087, 0.7139, 0.01368, 0.618, 0.0, 0.5209, 0.8421, 0.2139, 0.7797, 0.1526, 0.9041, 0.2048, 0.9539, 0.2894, 0.05661, 0.5478, 0.07447, 0.6334, 0.0, 0.5209, 0.00553, 0.423, 0.8913, 0.2861, 0.8421, 0.2139, 0.9539, 0.2894, 0.9863, 0.382, 0.0558, 0.4604, 0.05661, 0.5478, 0.00553, 0.423, 0.03006, 0.328, 0.8474, 0.7797, 0.8952, 0.7065, 0.8683, 0.8388, 0.7952, 0.9041, 0.9255, 0.3666, 0.8913, 0.2861, 0.9863, 0.382, 1.0, 0.4791, 0.07205, 0.3745, 0.0558, 0.4604, 0.03006, 0.328, 0.07265, 0.2396, 0.7861, 0.8421, 0.8474, 0.7797, 0.7952, 0.9041, 0.7107, 0.9539, 0.9434, 0.4522, 0.9255, 0.3666, 1.0, 0.4791, 0.9945, 0.577, 0.1048, 0.2935, 0.07205, 0.3745, 0.07265, 0.2396, 0.1317, 0.1612, 0.7139, 0.8913, 0.7861, 0.8421, 0.7107, 0.9539, 0.618, 0.9863, 0.9442, 0.5396, 0.9434, 0.4522, 0.9945, 0.577, 0.9699, 0.672, 0.1526, 0.2203, 0.1048, 0.2935, 0.1317, 0.1612, 0.2048, 0.09588, 0.6334, 0.9255, 0.7139, 0.8913, 0.618, 0.9863, 0.5209, 1.0, 0.9279, 0.6255, 0.9442, 0.5396, 0.9699, 0.672, 0.9273, 0.7604, 0.2139, 0.1579, 0.1526, 0.2203, 0.2048, 0.09588, 0.2894, 0.04606, 0.5478, 0.9434, 0.6334, 0.9255, 0.5209, 1.0, 0.423, 0.9945, 0.8952, 0.7065, 0.9279, 0.6255, 0.9273, 0.7604, 0.8683, 0.8388, 0.2861, 0.1087, 0.2139, 0.1579, 0.2894, 0.04606, 0.382, 0.01368, 0.4604, 0.9442, 0.5478, 0.9434, 0.423, 0.9945, 0.328, 0.9699, 0.3666, 0.07447, 0.2861, 0.1087, 0.382, 0.01368, 0.4791, 5.96e-08, 0.3745, 0.9279, 0.4604, 0.9442, 0.328, 0.9699, 0.2396, 0.9273, 0.4522, 0.05661, 0.3666, 0.07447, 0.4791, 5.96e-08, 0.577, 0.00553, 0.2935, 0.8952, 0.3745, 0.9279, 0.2396, 0.9273, 0.1612, 0.8683])
me_circle.materials.append(mat_wormhole)
me_circle.use_remesh_fix_poles = True
me_circle.use_remesh_preserve_attributes = False
me_circle.use_mirror_vertex_groups = False
me_circle.update()

# ---- objects
ob_camera = bpy.data.objects.new('Camera', cam_camera)
ob_circle = bpy.data.objects.new('Circle', me_circle)

# ---- transforms, parenting, visibility, modifiers, constraints
ob_camera.location = (-5.045, -23.14, 9.002)
ob_camera.rotation_euler = (1.163, 5.008e-07, -0.3133)
ob_camera.lock_rotations_4d = False
ob_camera.empty_display_type = 'ARROWS'
ob_camera.color = (0.0, 0.0, 0.0, 0.0)
ob_camera.display_type = 'WIRE'
ob_camera.lineart.crease_threshold = 0.0
ob_circle.location = (0.0, 0.0, 1.903)
ob_circle.rotation_euler = (0.1503, 0.6661, -2.803)
ob_circle.lineart.crease_threshold = 0.0
_m = ob_circle.modifiers.new('Subdivision', 'SUBSURF')
_m.uv_smooth = 'PRESERVE_CORNERS'
_m.render_levels = 1
_m.show_only_control_edges = False

# ---- collection membership
col_collection.objects.link(ob_camera)
col_collection.objects.link(ob_circle)

# ---- scene / render settings (as saved in the file)
scene.camera = ob_camera
scene.frame_start = 1; scene.frame_end = 499; scene.frame_set(234)
scene.render.engine = 'BLENDER_EEVEE_NEXT'
scene.render.image_settings.file_format = 'FFMPEG'
scene.render.image_settings.color_mode = 'RGB'
scene.render.resolution_x = 2000
scene.render.resolution_y = 2000
scene.render.fps = 25
scene.render.film_transparent = True
scene.cycles.use_denoising = False
scene.cycles.samples = 1
scene.cycles.sampling_pattern = 'TABULATED_SOBOL'
scene.cycles.use_adaptive_sampling = False
scene.cycles.use_light_tree = False
scene.cycles.bake_type = 'NORMAL'
scene.eevee.taa_render_samples = 512
scene.eevee.use_raytracing = True
scene.view_settings.view_transform = 'Filmic'
bpy.context.view_layer.update()

# ---- added for rendering (the .blend has no usable light): sun
light_auto_sun = bpy.data.lights.new('AutoSun', 'SUN')
light_auto_sun.energy = 3.0
light_auto_sun.angle = 0.0523599
ob_auto_sun = bpy.data.objects.new('AutoSun', light_auto_sun)
scene.collection.objects.link(ob_auto_sun)
ob_auto_sun.rotation_euler = (0.872665, 0.174533, 0.523599)
bpy.context.view_layer.update()
